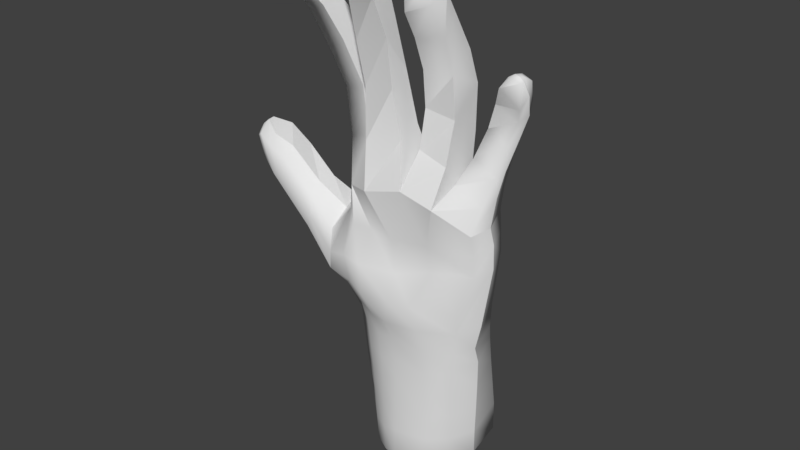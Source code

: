# Source: severedhand.blend  (saved by Blender 2.93.20; exported with 4.5.12 LTS)
import bpy
from mathutils import Matrix  # noqa: F401  (used for matrix-valued properties, if any)

bpy.ops.wm.read_factory_settings(use_empty=True)
scene = bpy.context.scene
scene.name = 'Scene'

# ---- collections
col_collection_1 = bpy.data.collections.new('Collection 1'); scene.collection.children.link(col_collection_1)

# ---- materials (node trees are filled in below, after node groups)
mat_material__handtestmao = bpy.data.materials.new('Material__handtestmao')
mat_material__handtestmao.alpha_threshold = 0.0
mat_material__handtestmao.use_transparent_shadow = False
mat_material__handtestmao.specular_color = (0.0, 0.0, 0.0)
mat_material__handtestmao.roughness = 0.5

# ---- material node trees

# ---- world
world_world = bpy.data.worlds.new('World'); scene.world = world_world
world_world.color = (0.05088, 0.05088, 0.05088)
world_world.use_sun_shadow = False
world_world.sun_shadow_jitter_overblur = 0.0
world_world.cycles.sampling_method = 'MANUAL'

# ---- meshes
me_severedhand_ms3d_m = bpy.data.meshes.new('severedhand.ms3d.m')
me_severedhand_ms3d_m.from_pydata([(0.02807, 0.7622, 1.136), (0.02807, 2.751, 1.534), (-0.2352, 0.7657, 1.113), (-0.2352, 2.756, 1.503), (0.03005, 1.093, 1.194), (0.03236, 1.424, 1.252), (0.03063, 1.757, 1.325), (0.02805, 2.088, 1.401), (0.02419, 2.417, 1.481), (-0.237, 2.422, 1.447), (-0.2397, 2.09, 1.395), (-0.2366, 1.761, 1.315), (-0.2315, 1.428, 1.224), (-0.2302, 1.094, 1.152), (-0.7243, 2.862, 0.8631), (-0.7157, 2.508, 0.7876), (-0.7326, 2.15, 0.7534), (-0.7678, 1.799, 0.7265), (-0.811, 1.456, 0.7071), (-0.8675, 1.211, 0.6941), (-0.737, 1.138, 0.9851), (-0.5131, 1.123, 1.1), (-0.5177, 1.449, 1.167), (-0.713, 1.46, 1.012), (-0.505, 1.775, 1.229), (-0.6894, 1.787, 1.057), (-0.4928, 2.101, 1.287), (-0.6698, 2.119, 1.103), (-0.4915, 2.431, 1.338), (-0.6624, 2.455, 1.147), (-0.4762, 2.765, 1.379), (-0.6615, 2.79, 1.206), (-0.05847, 2.954, 0.1313), (-0.05593, 2.582, 0.1261), (-0.04943, 2.208, 0.1282), (-0.04486, 1.832, 0.1279), (-0.04212, 1.57, 0.126), (-0.07402, 1.28, 0.1054), (-0.5196, 1.284, 0.1962), (-0.7897, 1.282, 0.3994), (-0.7304, 1.579, 0.3852), (-0.481, 1.577, 0.2026), (-0.6997, 1.914, 0.4012), (-0.4564, 1.918, 0.2182), (-0.6684, 2.253, 0.426), (-0.4415, 2.268, 0.2312), (-0.6491, 2.597, 0.4549), (-0.4339, 2.62, 0.2449), (-0.6433, 2.94, 0.5141), (-0.4317, 2.97, 0.2768), (0.6968, 2.869, 0.6981), (0.731, 2.52, 0.6502), (0.7559, 2.174, 0.6266), (0.7755, 1.831, 0.6056), (0.7878, 1.493, 0.587), (0.8093, 1.255, 0.4888), (0.6737, 1.289, 0.2635), (0.3082, 1.354, 0.1455), (0.3513, 1.632, 0.1631), (0.6447, 1.546, 0.2765), (0.3461, 1.869, 0.1683), (0.6208, 1.873, 0.3078), (0.3363, 2.22, 0.1758), (0.5961, 2.209, 0.3338), (0.324, 2.57, 0.1822), (0.5711, 2.55, 0.3564), (0.3147, 2.921, 0.1976), (0.5436, 2.894, 0.3942), (0.3793, 2.804, 1.424), (0.3995, 2.382, 1.364), (0.4678, 2.034, 1.261), (0.4408, 1.658, 1.206), (0.418, 1.342, 1.15), (0.3885, 1.022, 1.094), (0.6964, 1.212, 0.9255), (0.6564, 1.424, 0.9958), (0.6621, 1.755, 1.031), (0.6663, 2.088, 1.076), (0.6669, 2.417, 1.125), (0.6128, 2.858, 1.207), (0.02535, 2.818, 1.499), (-0.2152, 2.869, 1.475), (-0.6547, 3.03, 0.8998), (-0.43, 2.938, 1.369), (-0.6023, 2.937, 1.207), (-0.04778, 3.144, 0.2445), (-0.5935, 3.02, 0.56), (-0.3832, 3.179, 0.382), (0.6448, 2.942, 0.7268), (0.2902, 3.055, 0.2854), (0.4995, 3.034, 0.4658), (0.3508, 2.891, 1.4), (0.569, 2.897, 1.192), (0.04891, 2.988, 1.188), (-0.08169, 3.108, 1.21), (-0.3948, 3.178, 0.9142), (-0.3068, 3.174, 1.236), (-0.4326, 3.163, 1.141), (-0.04859, 3.232, 0.5202), (-0.3864, 3.127, 0.7468), (-0.3043, 3.22, 0.6285), (0.3537, 3.017, 0.8109), (0.1757, 3.185, 0.5127), (0.3164, 3.154, 0.6207), (0.228, 3.051, 1.214), (0.3, 3.032, 0.9927), (-0.4135, 3.458, 0.9916), (-0.2986, 3.471, 1.222), (-0.3982, 3.451, 1.16), (-0.0865, 3.485, 0.5974), (-0.3591, 3.571, 0.7752), (-0.2959, 3.531, 0.6434), (0.04069, 3.283, 0.9479), (-0.09092, 3.278, 0.9689), (-0.02196, 3.362, 0.7983), (0.08094, 3.357, 0.8023), (0.1424, 3.303, 1.148), (0.2988, 3.326, 0.8969), (0.1961, 3.342, 0.6429), (0.2736, 3.331, 0.7233), (0.2177, 3.187, 1.12), (0.2693, 3.307, 1.007), (0.1223, 3.381, 0.9402), (0.137, 3.388, 0.8131), (0.1905, 3.374, 1.031), (0.2484, 3.363, 0.9245), (0.2131, 3.403, 0.8441), (0.2402, 3.379, 0.8643), (0.2216, 3.346, 1.026), (0.2373, 3.359, 0.969), (0.1835, 3.409, 0.9529), (0.1896, 3.415, 0.9059), (0.2163, 3.387, 0.9424), (-0.2168, 3.419, 0.9348), (-0.2438, 3.454, 0.8533), (-0.134, 3.461, 1.173), (-0.115, 3.561, 1.022), (-0.244, 3.541, 1.014), (0.02402, 2.969, 1.339), (0.2843, 2.989, 1.306), (0.4284, 2.984, 1.093), (0.4766, 3.048, 0.7751), (0.42, 3.056, 0.5371), (0.2228, 3.158, 0.4068), (-0.05227, 3.209, 0.3869), (-0.3448, 3.209, 0.5069), (-0.4921, 3.11, 0.658), (-0.5275, 3.158, 0.91), (-0.5195, 3.09, 1.173), (-0.3658, 3.028, 1.304), (-0.1511, 3.006, 1.341), (-0.3767, 3.53, 1.043), (-0.2967, 3.517, 1.189), (-0.3606, 3.493, 1.146), (-0.1858, 3.503, 1.156), (-0.1701, 3.558, 1.052), (-0.255, 3.539, 1.045), (-0.2771, 3.536, 1.108), (-0.233, 3.609, 0.6845), (-0.2562, 3.641, 0.7445), (-0.1479, 3.548, 0.6657), (-0.2836, 3.629, 0.8141), (-0.09921, 3.601, 0.8534), (-0.2228, 3.664, 0.7632), (-0.1509, 3.613, 0.7888), (-0.1948, 3.632, 0.7269), (-1.068, 0.3584, 0.8823), (-0.7533, 0.1948, 0.9586), (-0.6088, 0.758, 1.026), (-0.8423, 0.7585, 0.9352), (-1.124, 0.06248, 0.7538), (-0.9287, -0.3077, 0.8092), (-1.045, 0.07328, 0.4499), (-1.082, 0.2745, 0.2386), (-0.863, -0.3063, 0.3451), (-1.02, 0.5078, 0.133), (-0.7191, 0.4081, 0.0253), (-1.043, 0.7418, 0.1489), (-0.6242, 0.699, 0.01236), (-0.9182, 0.9492, 0.2954), (-0.5795, 1.022, 0.1599), (-1.037, 0.8824, 0.6233), (-2.216, -0.6852, 0.5321), (-2.231, -0.6555, 0.5143), (-2.206, -0.7443, 0.4743), (-2.183, -0.7479, 0.3754), (-2.172, -0.6184, 0.2261), (-2.21, -0.5934, 0.2398), (-2.265, -0.5645, 0.2682), (-2.297, -0.6099, 0.3592), (-2.271, -0.5959, 0.4266), (-1.978, -0.1049, 0.4052), (-1.524, 0.4397, 0.4803), (-1.378, 0.4295, 0.3167), (-1.984, -0.07552, 0.2947), (-1.907, -0.1412, 0.5471), (-1.523, 0.2871, 0.6667), (-1.501, 0.383, 0.26), (-1.982, -0.1507, 0.2205), (-1.407, 0.2166, 0.2118), (-1.901, -0.2412, 0.188), (-1.448, 0.001245, 0.3063), (-1.829, -0.3971, 0.2376), (-1.461, -0.1376, 0.4458), (-1.791, -0.517, 0.3682), (-1.439, -0.1344, 0.6706), (-1.784, -0.4622, 0.6496), (-1.862, -0.2919, 0.6551), (-1.469, 0.0969, 0.7534), (0.8647, 0.961, 0.5136), (0.3683, 0.742, 1.064), (0.716, 0.9271, 0.9155), (-0.07197, 0.765, 0.004882), (-0.1398, 1.092, 0.06993), (0.2083, 0.7483, 0.05637), (0.268, 1.066, 0.105), (0.7488, 0.7112, 0.2013), (0.7018, 1.013, 0.275), (-2.251, -0.6847, 0.3564), (0.8821, 0.1205, 0.8009), (0.8716, -0.3928, 0.7708), (0.4334, -0.5169, 0.8204), (0.4016, 0.1535, 0.9964), (-0.06414, 0.1946, 1.047), (-0.07046, -0.5858, 0.8162), (-0.5568, -0.5376, 0.844), (-0.395, 0.1567, 1.018), (0.9899, 0.1984, 0.5176), (0.9554, -0.2968, 0.4815), (-2.14, -0.3427, 0.327), (-2.123, -0.3664, 0.2119), (-2.055, -0.4241, 0.1868), (-2.001, -0.5146, 0.1999), (-1.988, -0.6463, 0.2824), (-2.025, -0.6745, 0.6011), (-2.122, -0.3503, 0.4123), (-2.065, -0.3983, 0.524), (-2.055, -0.4877, 0.6172), (-0.01897, -0.5328, 0.1731), (-0.03406, 0.445, 0.1079), (0.4314, -0.4604, 0.1375), (0.369, 0.3357, 0.2238), (0.8914, -0.2731, 0.2221), (0.8905, 0.2428, 0.2913), (-0.8799, -0.1656, 0.8461), (-1.056, -0.06758, 0.7733), (0.419, -0.169, 0.9026), (-0.0679, -0.2196, 0.9291), (-0.4869, -0.2362, 0.9088), (0.9828, -0.09391, 0.5157), (0.9001, -0.01354, 0.2769), (0.8785, -0.134, 0.7885), (-0.1502, 0.08384, 0.1784), (0.3297, 0.01959, 0.2089), (-0.695, 0.06508, 0.1772), (-0.9436, -0.07057, 0.5688), (-0.8907, -0.00745, 0.3568), (-0.2633, 1.623, 0.1383), (-0.2526, 1.924, 0.1457), (-0.2475, 2.282, 0.1525), (-0.247, 2.642, 0.1571), (-0.2466, 2.989, 0.1833), (-0.2978, 1.32, 0.1323), (-0.2164, 3.173, 0.3027), (-0.1778, 3.241, 0.5587), (-0.1932, 3.53, 0.5954), (-0.1964, 3.182, 0.4722), (-0.1913, 3.587, 0.6645), (-0.4082, 0.7955, -0.02673), (-0.36, 1.086, 0.1014), (-0.4998, -0.4009, 0.1498), (-0.488, 0.4331, 0.01013), (-0.4631, 0.06533, 0.2121), (-0.416, -2.867, 0.3937), (-0.7166, -2.792, 0.4014), (-1.639, -2.357, 0.5199), (-1.345, -2.471, 0.6042), (0.4029, -2.431, 0.5561), (0.04168, -2.467, 0.539), (1.203, -1.69, 0.7554), (0.9228, -1.72, 0.696), (-1.148, -2.017, 0.858), (-0.9507, -1.544, 0.9871), (-0.7537, -1.051, 0.9854), (-1.094, -0.8355, 0.8523), (-1.284, -1.365, 0.8806), (-1.462, -1.875, 0.7965), (-0.3391, -2.301, 0.4919), (-0.2589, -1.72, 0.5819), (-0.1751, -1.122, 0.6658), (-0.563, -1.048, 0.6762), (-0.6163, -1.649, 0.5966), (-0.6661, -2.219, 0.4907), (0.4075, -2.043, 0.7835), (0.4131, -1.645, 0.9246), (0.4222, -1.126, 0.9012), (0.02404, -1.231, 0.9441), (0.01048, -1.681, 0.8977), (0.02792, -2.073, 0.7481), (0.2203, -2.465, 0.5882), (0.1986, -1.228, 0.9746), (0.2164, -2.081, 0.8064), (0.1805, -0.6313, 0.8935), (0.2104, -1.695, 0.9553), (-1.537, -2.183, 0.4622), (-1.263, -2.276, 0.3958), (-1.374, -1.768, 0.5776), (-1.198, -1.307, 0.6671), (-1.021, -0.7924, 0.5522), (-0.7001, -0.9264, 0.4646), (-0.8969, -1.404, 0.6033), (-1.109, -1.9, 0.5269), (-0.9702, -0.9549, 1.024), (-1.326, -1.939, 0.879), (-0.7562, -0.4439, 0.8863), (-1.473, -2.416, 0.6281), (-1.16, -1.451, 1.027), (-0.4408, -1.688, 0.6294), (-0.5599, -2.83, 0.4068), (-0.324, -0.5669, 0.8488), (-0.377, -1.099, 0.7369), (-0.5044, -2.259, 0.531), (0.639, -0.4643, 0.8197), (1.042, -1.707, 0.7911), (1.121, -1.365, 0.7545), (1.018, -1.038, 0.7425), (0.9392, -0.7078, 0.728), (0.57, -0.7995, 0.7057), (0.6806, -1.116, 0.7455), (0.7959, -1.421, 0.7478), (0.7413, -0.7731, 0.8047), (0.8372, -1.088, 0.8185), (0.9305, -1.4, 0.839), (-0.3479, -2.587, 0.1478), (-0.7442, -2.547, 0.2131), (-0.6745, -2.044, 0.2578), (-0.6283, -1.527, 0.3382), (-0.561, -0.949, 0.2589), (-0.1568, -1.029, 0.3686), (-0.2376, -1.593, 0.3126), (-0.2796, -2.139, 0.2788), (0.03092, -2.192, 0.3485), (0.4072, -2.254, 0.3565), (0.04657, -1.826, 0.4723), (0.04789, -1.397, 0.5137), (0.03076, -0.9424, 0.4445), (0.4268, -0.8645, 0.3833), (0.4207, -1.343, 0.5308), (0.4137, -1.829, 0.4946), (0.8876, -1.623, 0.5707), (1.167, -1.496, 0.5819), (0.7993, -1.339, 0.5893), (0.7187, -1.034, 0.4694), (0.5793, -0.7229, 0.3382), (0.9413, -0.5706, 0.3362), (0.9929, -0.871, 0.4845), (1.066, -1.233, 0.5381), (0.9831, -0.626, 0.5318), (1.14, -1.28, 0.6506), (1.038, -0.9196, 0.5823), (1.235, -1.563, 0.666), (1.284, -1.954, 0.6022), (1.029, -1.945, 0.5703), (1.157, -1.997, 0.6162), (0.9923, -1.847, 0.4674), (1.213, -1.657, 0.5132), (1.303, -1.816, 0.5406), (1.248, -1.997, 0.5334), (1.148, -2.018, 0.5065), (1.193, -2.015, 0.54), (1.14, -1.995, 0.4535), (1.246, -1.956, 0.4536), (1.264, -1.961, 0.4951), (1.213, -2.007, 0.4915), (0.4055, -2.715, 0.3812), (0.0495, -2.71, 0.3634), (0.2081, -2.762, 0.3688), (0.04062, -2.487, 0.1781), (0.368, -2.616, 0.1414), (0.305, -2.853, 0.2203), (0.09789, -2.816, 0.253), (0.2022, -2.86, 0.2491), (0.09255, -2.711, 0.1051), (0.3068, -2.769, 0.09655), (0.2528, -2.865, 0.1783), (0.1467, -2.847, 0.1944), (0.2003, -2.866, 0.1951), (0.1438, -2.808, 0.109), (0.2535, -2.827, 0.112), (0.1989, -2.855, 0.1496), (-0.4862, -3.132, 0.2127), (-0.7029, -3.113, 0.1996), (-0.5931, -3.149, 0.1994), (-0.4497, -3.035, -0.01249), (-0.7226, -2.916, 0.07705), (-0.5418, -3.17, 0.1386), (-0.6504, -3.152, 0.1364), (-0.595, -3.169, 0.1372), (-0.5246, -3.137, 0.01772), (-0.6624, -3.131, 0.03606), (-0.5955, -3.165, 0.08644), (-1.679, -2.573, 0.3421), (-1.462, -2.668, 0.3977), (-1.65, -2.6, 0.1896), (-1.444, -2.605, 0.1855), (-1.571, -2.659, 0.3864), (-1.624, -2.647, 0.2802), (-1.539, -2.679, 0.305), (-1.608, -2.643, 0.2324), (-1.533, -2.657, 0.2214), (-1.58, -2.672, 0.3038), (-1.578, -2.663, 0.2654), (-0.7243, 2.862, 0.8631), (-0.7157, 2.508, 0.7876), (-0.7326, 2.15, 0.7534), (-0.7678, 1.799, 0.7265), (-0.811, 1.456, 0.7071), (-0.8675, 1.211, 0.6941), (0.6968, 2.869, 0.6981), (0.731, 2.52, 0.6502), (0.7559, 2.174, 0.6266), (0.7755, 1.831, 0.6056), (0.7878, 1.493, 0.587), (0.8093, 1.255, 0.4888), (0.02535, 2.818, 1.499), (-0.2152, 2.869, 1.475), (-0.6547, 3.03, 0.8998), (-0.6547, 3.03, 0.8998), (-0.43, 2.938, 1.369), (-0.6023, 2.937, 1.207), (-0.04778, 3.144, 0.2445), (-0.5935, 3.02, 0.56), (-0.3832, 3.179, 0.382), (0.6448, 2.942, 0.7268), (0.6448, 2.942, 0.7268), (0.2902, 3.055, 0.2854), (0.4995, 3.034, 0.4658), (0.3508, 2.891, 1.4), (0.569, 2.897, 1.192), (0.04891, 2.988, 1.188), (0.04891, 2.988, 1.188), (0.04891, 2.988, 1.188), (0.04891, 2.988, 1.188), (0.04891, 2.988, 1.188), (-0.08169, 3.108, 1.21), (-0.3948, 3.178, 0.9142), (-0.3948, 3.178, 0.9142), (-0.3948, 3.178, 0.9142), (-0.3068, 3.174, 1.236), (-0.4326, 3.163, 1.141), (-0.04859, 3.232, 0.5202), (-0.04859, 3.232, 0.5202), (-0.04859, 3.232, 0.5202), (-0.3864, 3.127, 0.7468), (-0.3864, 3.127, 0.7468), (-0.3864, 3.127, 0.7468), (-0.3864, 3.127, 0.7468), (-0.3043, 3.22, 0.6285), (-0.3043, 3.22, 0.6285), (-0.3043, 3.22, 0.6285), (-0.3043, 3.22, 0.6285), (0.3537, 3.017, 0.8109), (0.3537, 3.017, 0.8109), (0.3537, 3.017, 0.8109), (0.1757, 3.185, 0.5127), (0.1757, 3.185, 0.5127), (0.1757, 3.185, 0.5127), (0.1757, 3.185, 0.5127), (0.3164, 3.154, 0.6207), (0.3164, 3.154, 0.6207), (0.3164, 3.154, 0.6207), (0.228, 3.051, 1.214), (0.228, 3.051, 1.214), (0.228, 3.051, 1.214), (0.228, 3.051, 1.214), (0.3, 3.032, 0.9927), (-0.3591, 3.571, 0.7752), (-0.3591, 3.571, 0.7752), (-0.2959, 3.531, 0.6434), (0.04069, 3.283, 0.9479), (0.04069, 3.283, 0.9479), (0.04069, 3.283, 0.9479), (-0.09092, 3.278, 0.9689), (-0.09092, 3.278, 0.9689), (-0.09092, 3.278, 0.9689), (-0.02196, 3.362, 0.7983), (-0.02196, 3.362, 0.7983), (-0.02196, 3.362, 0.7983), (0.08094, 3.357, 0.8023), (0.08094, 3.357, 0.8023), (0.1424, 3.303, 1.148), (0.1424, 3.303, 1.148), (0.1424, 3.303, 1.148), (0.1424, 3.303, 1.148), (0.1961, 3.342, 0.6429), (0.1961, 3.342, 0.6429), (0.137, 3.388, 0.8131), (0.1896, 3.415, 0.9059), (-0.2168, 3.419, 0.9348), (-0.2168, 3.419, 0.9348), (-0.2168, 3.419, 0.9348), (-0.2168, 3.419, 0.9348), (-0.2168, 3.419, 0.9348), (-0.2438, 3.454, 0.8533), (-0.2438, 3.454, 0.8533), (-0.2438, 3.454, 0.8533), (-0.2438, 3.454, 0.8533), (-0.115, 3.561, 1.022), (-0.115, 3.561, 1.022), (-0.115, 3.561, 1.022), (-0.115, 3.561, 1.022), (-0.1701, 3.558, 1.052), (-0.233, 3.609, 0.6845), (-0.233, 3.609, 0.6845), (-0.233, 3.609, 0.6845), (-0.233, 3.609, 0.6845), (-0.2836, 3.629, 0.8141), (-0.2836, 3.629, 0.8141), (-0.09921, 3.601, 0.8534), (-0.09921, 3.601, 0.8534), (-0.09921, 3.601, 0.8534), (-0.2228, 3.664, 0.7632), (-0.2228, 3.664, 0.7632), (-1.068, 0.3584, 0.8823), (-0.8423, 0.7585, 0.9352), (-1.124, 0.06248, 0.7538), (-1.124, 0.06248, 0.7538), (-1.124, 0.06248, 0.7538), (-1.124, 0.06248, 0.7538), (-0.9287, -0.3077, 0.8092), (-0.9287, -0.3077, 0.8092), (-0.9287, -0.3077, 0.8092), (-0.9287, -0.3077, 0.8092), (-0.9287, -0.3077, 0.8092), (-1.045, 0.07328, 0.4499), (-1.045, 0.07328, 0.4499), (-1.045, 0.07328, 0.4499), (-1.045, 0.07328, 0.4499), (-1.045, 0.07328, 0.4499), (-1.082, 0.2745, 0.2386), (-0.863, -0.3063, 0.3451), (-0.863, -0.3063, 0.3451), (-0.863, -0.3063, 0.3451), (-1.02, 0.5078, 0.133), (-1.043, 0.7418, 0.1489), (-0.9182, 0.9492, 0.2954), (-0.9182, 0.9492, 0.2954), (-0.9182, 0.9492, 0.2954), (-0.9182, 0.9492, 0.2954), (-1.037, 0.8824, 0.6233), (-1.037, 0.8824, 0.6233), (-2.206, -0.7443, 0.4743), (-2.206, -0.7443, 0.4743), (-2.183, -0.7479, 0.3754), (-2.297, -0.6099, 0.3592), (-1.378, 0.4295, 0.3167), (-1.378, 0.4295, 0.3167), (-1.378, 0.4295, 0.3167), (-1.984, -0.07552, 0.2947), (-1.501, 0.383, 0.26), (-1.501, 0.383, 0.26), (-1.982, -0.1507, 0.2205), (-1.982, -0.1507, 0.2205), (-1.461, -0.1376, 0.4458), (-1.791, -0.517, 0.3682), (-1.439, -0.1344, 0.6706), (-1.439, -0.1344, 0.6706), (-1.784, -0.4622, 0.6496), (-1.784, -0.4622, 0.6496), (0.8647, 0.961, 0.5136), (-2.251, -0.6847, 0.3564), (0.8716, -0.3928, 0.7708), (0.4334, -0.5169, 0.8204), (0.4334, -0.5169, 0.8204), (0.4334, -0.5169, 0.8204), (0.4334, -0.5169, 0.8204), (0.4334, -0.5169, 0.8204), (0.4334, -0.5169, 0.8204), (-0.07046, -0.5858, 0.8162), (-0.07046, -0.5858, 0.8162), (-0.07046, -0.5858, 0.8162), (-0.07046, -0.5858, 0.8162), (-0.07046, -0.5858, 0.8162), (-0.5568, -0.5376, 0.844), (-0.5568, -0.5376, 0.844), (-0.5568, -0.5376, 0.844), (-0.5568, -0.5376, 0.844), (-0.5568, -0.5376, 0.844), (-0.5568, -0.5376, 0.844), (0.9899, 0.1984, 0.5176), (0.9554, -0.2968, 0.4815), (0.9554, -0.2968, 0.4815), (0.9554, -0.2968, 0.4815), (-2.14, -0.3427, 0.327), (-1.988, -0.6463, 0.2824), (-2.025, -0.6745, 0.6011), (-2.025, -0.6745, 0.6011), (-2.025, -0.6745, 0.6011), (-2.025, -0.6745, 0.6011), (-0.01897, -0.5328, 0.1731), (-0.01897, -0.5328, 0.1731), (-0.01897, -0.5328, 0.1731), (-0.01897, -0.5328, 0.1731), (0.4314, -0.4604, 0.1375), (0.4314, -0.4604, 0.1375), (0.4314, -0.4604, 0.1375), (0.4314, -0.4604, 0.1375), (0.4314, -0.4604, 0.1375), (0.4314, -0.4604, 0.1375), (0.8914, -0.2731, 0.2221), (-1.056, -0.06758, 0.7733), (-1.056, -0.06758, 0.7733), (0.9828, -0.09391, 0.5157), (-0.9436, -0.07057, 0.5688), (-0.2164, 3.173, 0.3027), (-0.1778, 3.241, 0.5587), (-0.4998, -0.4009, 0.1498), (-0.4998, -0.4009, 0.1498), (-0.4998, -0.4009, 0.1498), (-0.4998, -0.4009, 0.1498), (-0.4998, -0.4009, 0.1498), (-0.4998, -0.4009, 0.1498), (-0.416, -2.867, 0.3937), (-0.7166, -2.792, 0.4014), (-1.639, -2.357, 0.5199), (-1.345, -2.471, 0.6042), (0.4029, -2.431, 0.5561), (0.04168, -2.467, 0.539), (0.9228, -1.72, 0.696), (-1.148, -2.017, 0.858), (-0.9507, -1.544, 0.9871), (-0.7537, -1.051, 0.9854), (-1.094, -0.8355, 0.8523), (-1.284, -1.365, 0.8806), (-1.462, -1.875, 0.7965), (-0.3391, -2.301, 0.4919), (-0.2589, -1.72, 0.5819), (-0.1751, -1.122, 0.6658), (-0.563, -1.048, 0.6762), (-0.6163, -1.649, 0.5966), (-0.6661, -2.219, 0.4907), (0.4075, -2.043, 0.7835), (0.4131, -1.645, 0.9246), (0.4222, -1.126, 0.9012), (0.02404, -1.231, 0.9441), (0.01048, -1.681, 0.8977), (0.02792, -2.073, 0.7481), (0.1805, -0.6313, 0.8935), (-1.263, -2.276, 0.3958), (-0.7001, -0.9264, 0.4646), (-0.8969, -1.404, 0.6033), (-1.109, -1.9, 0.5269), (-0.7562, -0.4439, 0.8863), (-0.324, -0.5669, 0.8488), (0.639, -0.4643, 0.8197), (0.57, -0.7995, 0.7057), (0.57, -0.7995, 0.7057), (0.6806, -1.116, 0.7455), (0.7959, -1.421, 0.7478), (-0.3479, -2.587, 0.1478), (-0.3479, -2.587, 0.1478), (-0.3479, -2.587, 0.1478), (-0.7442, -2.547, 0.2131), (-0.7442, -2.547, 0.2131), (-0.6745, -2.044, 0.2578), (-0.6745, -2.044, 0.2578), (-0.6745, -2.044, 0.2578), (-0.6283, -1.527, 0.3382), (-0.561, -0.949, 0.2589), (-0.561, -0.949, 0.2589), (-0.561, -0.949, 0.2589), (-0.1568, -1.029, 0.3686), (-0.1568, -1.029, 0.3686), (-0.2376, -1.593, 0.3126), (-0.2376, -1.593, 0.3126), (-0.2796, -2.139, 0.2788), (-0.2796, -2.139, 0.2788), (-0.2796, -2.139, 0.2788), (0.03092, -2.192, 0.3485), (0.04657, -1.826, 0.4723), (0.04789, -1.397, 0.5137), (0.04789, -1.397, 0.5137), (0.03076, -0.9424, 0.4445), (0.03076, -0.9424, 0.4445), (0.4268, -0.8645, 0.3833), (0.4268, -0.8645, 0.3833), (0.4207, -1.343, 0.5308), (0.4207, -1.343, 0.5308), (0.8876, -1.623, 0.5707), (0.8876, -1.623, 0.5707), (0.8876, -1.623, 0.5707), (0.7993, -1.339, 0.5893), (0.7993, -1.339, 0.5893), (0.5793, -0.7229, 0.3382), (0.5793, -0.7229, 0.3382), (0.9831, -0.626, 0.5318), (1.14, -1.28, 0.6506), (1.038, -0.9196, 0.5823), (1.235, -1.563, 0.666), (1.029, -1.945, 0.5703), (0.9923, -1.847, 0.4674), (0.9923, -1.847, 0.4674), (1.303, -1.816, 0.5406), (1.148, -2.018, 0.5065), (1.264, -1.961, 0.4951), (1.213, -2.007, 0.4915), (0.4055, -2.715, 0.3812), (0.4055, -2.715, 0.3812), (0.4055, -2.715, 0.3812), (0.0495, -2.71, 0.3634), (0.04062, -2.487, 0.1781), (0.04062, -2.487, 0.1781), (0.04062, -2.487, 0.1781), (0.305, -2.853, 0.2203), (0.09789, -2.816, 0.253), (0.09255, -2.711, 0.1051), (0.09255, -2.711, 0.1051), (0.2528, -2.865, 0.1783), (0.1467, -2.847, 0.1944), (0.1989, -2.855, 0.1496), (-0.4862, -3.132, 0.2127), (-0.7029, -3.113, 0.1996), (-0.4497, -3.035, -0.01249), (-0.5418, -3.17, 0.1386), (-0.6504, -3.152, 0.1364), (-0.5246, -3.137, 0.01772), (-0.5246, -3.137, 0.01772), (-0.5955, -3.165, 0.08644), (-1.679, -2.573, 0.3421), (-1.462, -2.668, 0.3977), (-1.65, -2.6, 0.1896), (-1.65, -2.6, 0.1896), (-1.444, -2.605, 0.1855), (-1.444, -2.605, 0.1855), (-1.624, -2.647, 0.2802), (-1.539, -2.679, 0.305), (-1.578, -2.663, 0.2654)], [], [(8, 1, 3), (3, 9, 8), (0, 4, 13), (13, 2, 0), (4, 5, 12), (12, 13, 4), (5, 6, 11), (11, 12, 5), (6, 7, 10), (10, 11, 6), (7, 8, 9), (9, 10, 7), (20, 23, 416), (416, 417, 20), (23, 25, 415), (415, 416, 23), (25, 27, 414), (414, 415, 25), (27, 29, 413), (413, 414, 27), (29, 31, 14), (14, 413, 29), (13, 12, 22), (22, 21, 13), (21, 22, 23), (23, 20, 21), (12, 11, 24), (24, 22, 12), (22, 24, 25), (25, 23, 22), (11, 10, 26), (26, 24, 11), (24, 26, 27), (27, 25, 24), (10, 9, 28), (28, 26, 10), (26, 28, 29), (29, 27, 26), (9, 3, 30), (30, 28, 9), (28, 30, 31), (31, 29, 28), (262, 257, 36), (36, 37, 262), (257, 258, 35), (35, 36, 257), (258, 259, 34), (34, 35, 258), (259, 260, 33), (33, 34, 259), (260, 261, 32), (32, 33, 260), (19, 18, 40), (40, 39, 19), (39, 40, 41), (41, 38, 39), (18, 17, 42), (42, 40, 18), (40, 42, 43), (43, 41, 40), (17, 16, 44), (44, 42, 17), (42, 44, 45), (45, 43, 42), (16, 15, 46), (46, 44, 16), (44, 46, 47), (47, 45, 44), (15, 412, 48), (48, 46, 15), (46, 48, 49), (49, 47, 46), (56, 59, 422), (422, 55, 56), (59, 61, 421), (421, 422, 59), (61, 63, 420), (420, 421, 61), (63, 65, 419), (419, 420, 63), (65, 67, 50), (50, 419, 65), (37, 36, 58), (58, 57, 37), (57, 58, 59), (59, 56, 57), (36, 35, 60), (60, 58, 36), (58, 60, 61), (61, 59, 58), (35, 34, 62), (62, 60, 35), (60, 62, 63), (63, 61, 60), (34, 33, 64), (64, 62, 34), (62, 64, 65), (65, 63, 62), (33, 32, 66), (66, 64, 33), (64, 66, 67), (67, 65, 64), (74, 75, 72), (72, 73, 74), (75, 76, 71), (71, 72, 75), (76, 77, 70), (70, 71, 76), (77, 78, 69), (69, 70, 77), (78, 79, 68), (68, 69, 78), (423, 54, 75), (75, 74, 423), (54, 53, 76), (76, 75, 54), (53, 52, 77), (77, 76, 53), (52, 51, 78), (78, 77, 52), (51, 418, 79), (79, 78, 51), (1, 8, 69), (69, 68, 1), (8, 7, 70), (70, 69, 8), (7, 6, 71), (71, 70, 7), (6, 5, 72), (72, 71, 6), (5, 4, 73), (73, 72, 5), (1, 68, 437), (437, 424, 1), (79, 418, 434), (434, 438, 79), (68, 79, 438), (438, 437, 68), (67, 66, 435), (435, 436, 67), (66, 32, 430), (430, 435, 66), (50, 67, 436), (436, 433, 50), (49, 48, 431), (431, 432, 49), (48, 412, 427), (427, 431, 48), (261, 49, 432), (432, 614, 261), (31, 30, 428), (428, 429, 31), (30, 3, 425), (425, 428, 30), (14, 31, 429), (429, 426, 14), (3, 1, 424), (424, 425, 3), (138, 139, 473), (474, 443, 138), (140, 141, 463), (462, 475, 140), (139, 140, 475), (475, 473, 139), (142, 143, 467), (466, 470, 142), (143, 144, 451), (451, 466, 143), (141, 142, 470), (469, 462, 141), (145, 146, 454), (454, 459, 145), (146, 147, 445), (447, 456, 146), (266, 145, 460), (459, 615, 266), (148, 149, 448), (448, 449, 148), (149, 150, 444), (444, 448, 149), (147, 148, 449), (449, 445, 147), (150, 138, 442), (441, 444, 150), (97, 96, 107), (107, 108, 97), (95, 97, 108), (108, 106, 446), (458, 455, 110), (110, 478, 457), (264, 100, 111), (111, 265, 264), (466, 451, 487), (487, 489, 466), (444, 441, 481), (480, 484, 444), (484, 480, 489), (489, 486, 484), (488, 479, 122), (122, 496, 488), (479, 440, 493), (492, 122, 112), (465, 115, 123), (123, 495, 464), (439, 472, 120), (120, 491, 93), (105, 101, 117), (117, 121, 105), (471, 105, 121), (121, 120, 104), (468, 102, 494), (494, 119, 103), (461, 103, 119), (119, 117, 101), (496, 122, 130), (130, 497, 496), (122, 491, 124), (124, 130, 122), (118, 123, 131), (131, 126, 118), (490, 120, 128), (128, 124, 116), (121, 117, 125), (125, 129, 121), (120, 121, 129), (129, 128, 120), (119, 118, 126), (126, 127, 119), (117, 119, 127), (127, 125, 117), (497, 130, 132), (127, 126, 131), (131, 132, 127), (552, 182, 183), (183, 570, 552), (129, 125, 132), (128, 129, 132), (125, 127, 132), (454, 445, 502), (501, 506, 454), (484, 486, 505), (504, 500, 483), (94, 135, 107), (107, 96, 94), (482, 510, 135), (135, 94, 482), (498, 137, 509), (508, 113, 499), (106, 137, 498), (133, 95, 106), (80, 91, 139), (139, 138, 80), (92, 88, 141), (141, 140, 92), (91, 92, 140), (140, 139, 91), (90, 89, 143), (143, 142, 90), (89, 85, 144), (144, 143, 89), (88, 90, 142), (142, 141, 88), (87, 86, 146), (146, 145, 87), (86, 82, 147), (147, 146, 86), (263, 87, 145), (145, 266, 263), (84, 83, 149), (149, 148, 84), (83, 81, 150), (150, 149, 83), (82, 84, 148), (148, 147, 82), (81, 80, 138), (138, 150, 81), (137, 106, 151), (151, 156, 137), (507, 137, 156), (156, 511, 507), (135, 136, 155), (155, 154, 135), (107, 135, 154), (154, 152, 107), (108, 107, 152), (152, 153, 108), (106, 108, 153), (153, 151, 106), (519, 109, 160), (160, 164, 519), (477, 161, 163), (163, 159, 477), (517, 520, 164), (164, 522, 161), (109, 519, 485), (485, 452, 109), (453, 503, 516), (516, 476, 99), (134, 114, 518), (162, 161, 134), (156, 151, 157), (511, 156, 157), (154, 155, 157), (152, 154, 157), (153, 152, 157), (151, 153, 157), (478, 110, 159), (159, 515, 478), (265, 111, 514), (512, 267, 265), (255, 538, 539), (539, 256, 255), (610, 528, 537), (536, 613, 610), (244, 611, 533), (168, 524, 166), (166, 167, 168), (21, 20, 524), (524, 168, 21), (160, 267, 513), (512, 165, 160), (158, 159, 165), (164, 160, 165), (159, 521, 165), (163, 164, 165), (256, 539, 543), (543, 176, 256), (256, 176, 254), (176, 543, 544), (544, 178, 176), (178, 544, 548), (548, 180, 178), (39, 38, 180), (180, 548, 39), (417, 550, 524), (524, 20, 417), (19, 39, 547), (547, 549, 19), (235, 593, 554), (554, 190, 235), (236, 235, 190), (190, 183, 236), (229, 230, 188), (188, 189, 229), (230, 231, 187), (187, 188, 230), (231, 232, 186), (186, 187, 231), (232, 594, 553), (553, 186, 232), (233, 595, 551), (551, 185, 233), (237, 236, 183), (183, 182, 237), (598, 237, 182), (182, 184, 597), (181, 546, 557), (557, 192, 181), (192, 557, 558), (558, 191, 192), (169, 181, 192), (192, 196, 169), (196, 192, 191), (191, 195, 196), (545, 177, 560), (559, 556, 179), (555, 559, 562), (198, 194, 193), (177, 175, 199), (199, 197, 177), (197, 199, 200), (200, 198, 197), (175, 173, 201), (201, 199, 175), (199, 201, 202), (202, 200, 199), (173, 535, 563), (563, 201, 173), (201, 563, 564), (564, 202, 201), (534, 527, 565), (566, 203, 172), (203, 566, 568), (567, 204, 203), (523, 169, 196), (196, 208, 523), (208, 196, 195), (195, 207, 208), (526, 523, 208), (208, 565, 526), (565, 208, 207), (207, 206, 205), (13, 21, 168), (168, 2, 13), (74, 73, 210), (210, 211, 74), (423, 74, 211), (211, 209, 423), (0, 210, 73), (73, 4, 0), (268, 269, 213), (213, 212, 268), (212, 213, 215), (215, 214, 212), (214, 215, 217), (217, 216, 214), (262, 269, 180), (180, 38, 262), (57, 215, 213), (213, 37, 57), (56, 217, 215), (215, 57, 56), (210, 222, 219), (219, 211, 210), (251, 571, 592), (592, 612, 251), (246, 577, 654), (0, 223, 222), (222, 210, 0), (2, 226, 223), (223, 0, 2), (167, 226, 2), (2, 168, 167), (248, 588, 653), (653, 247, 248), (244, 533, 314), (190, 554, 570), (183, 190, 570), (186, 553, 218), (218, 187, 186), (247, 653, 582), (581, 302, 247), (185, 184, 570), (188, 187, 218), (218, 189, 188), (217, 569, 227), (227, 216, 217), (55, 569, 217), (217, 56, 55), (211, 219, 589), (589, 209, 211), (191, 558, 593), (593, 235, 191), (195, 191, 235), (235, 236, 195), (194, 561, 230), (230, 229, 194), (198, 200, 231), (231, 230, 198), (200, 202, 232), (232, 231, 200), (202, 564, 594), (594, 232, 202), (204, 567, 596), (595, 233, 204), (207, 195, 236), (236, 237, 207), (206, 207, 237), (237, 234, 206), (620, 272, 252), (252, 602, 621), (602, 252, 253), (253, 608, 602), (607, 253, 250), (250, 609, 607), (591, 609, 250), (250, 249, 591), (271, 268, 212), (212, 239, 271), (214, 241, 239), (239, 212, 214), (216, 243, 241), (241, 214, 216), (216, 227, 243), (167, 166, 525), (170, 610, 167), (167, 610, 244), (226, 248, 247), (247, 223, 226), (167, 244, 248), (248, 226, 167), (223, 247, 246), (246, 222, 223), (219, 251, 612), (612, 589, 219), (222, 246, 251), (251, 219, 222), (249, 250, 243), (243, 227, 249), (252, 239, 241), (241, 253, 252), (253, 241, 243), (243, 250, 253), (272, 271, 239), (239, 252, 272), (541, 256, 254), (532, 245, 613), (531, 255, 256), (256, 541, 530), (38, 41, 257), (257, 262, 38), (41, 43, 258), (258, 257, 41), (43, 45, 259), (259, 258, 43), (45, 47, 260), (260, 259, 45), (47, 49, 261), (261, 260, 47), (32, 261, 614), (614, 430, 32), (144, 266, 615), (615, 451, 144), (450, 264, 265), (265, 109, 98), (85, 263, 266), (266, 144, 85), (109, 265, 267), (267, 160, 109), (178, 180, 269), (269, 268, 178), (37, 213, 269), (269, 262, 37), (542, 254, 272), (272, 620, 541), (176, 178, 268), (268, 271, 176), (254, 176, 271), (271, 272, 254), (321, 640, 274), (274, 318, 321), (313, 634, 275), (275, 315, 313), (301, 646, 278), (278, 299, 301), (332, 658, 280), (280, 323, 332), (652, 529, 632), (632, 312, 652), (312, 632, 633), (633, 316, 312), (316, 633, 634), (634, 313, 316), (319, 587, 638), (638, 320, 319), (320, 638, 639), (639, 317, 320), (317, 639, 640), (640, 321, 317), (647, 580, 644), (644, 300, 647), (300, 644, 645), (645, 303, 300), (303, 645, 646), (646, 301, 303), (576, 647, 300), (300, 643, 576), (643, 300, 303), (303, 642, 643), (246, 247, 302), (302, 575, 246), (642, 303, 301), (301, 641, 642), (641, 301, 299), (299, 277, 641), (306, 651, 305), (305, 304, 306), (540, 619, 649), (649, 308, 540), (308, 649, 650), (650, 307, 308), (307, 650, 651), (651, 306, 307), (586, 652, 312), (312, 631, 586), (629, 313, 315), (315, 276, 629), (631, 312, 316), (316, 630, 631), (630, 316, 313), (313, 629, 630), (248, 244, 314), (314, 585, 248), (635, 321, 318), (318, 273, 635), (579, 319, 320), (320, 637, 579), (637, 320, 317), (317, 636, 637), (636, 317, 321), (321, 635, 636), (324, 332, 323), (323, 279, 324), (251, 246, 654), (654, 571, 251), (322, 574, 656), (655, 330, 322), (330, 655, 657), (657, 331, 330), (331, 657, 658), (658, 332, 331), (220, 322, 330), (330, 326, 220), (326, 330, 331), (331, 325, 326), (325, 331, 332), (332, 324, 325), (625, 648, 311), (311, 281, 625), (282, 281, 311), (311, 310, 282), (283, 282, 310), (310, 309, 283), (584, 283, 309), (309, 618, 584), (624, 286, 306), (306, 304, 624), (286, 285, 307), (307, 306, 286), (285, 284, 308), (308, 307, 285), (171, 174, 308), (308, 284, 171), (124, 128, 132), (132, 130, 124), (665, 676, 661), (333, 334, 666), (617, 601, 672), (671, 670, 616), (670, 671, 674), (673, 667, 669), (667, 673, 677), (676, 665, 667), (583, 270, 668), (668, 290, 225), (291, 290, 668), (337, 336, 291), (292, 291, 336), (336, 664, 292), (623, 292, 664), (335, 663, 623), (578, 289, 338), (338, 600, 578), (289, 288, 339), (339, 338, 289), (288, 287, 340), (675, 339, 288), (622, 659, 340), (340, 287, 622), (679, 348, 342), (342, 341, 679), (599, 606, 685), (684, 683, 599), (345, 684, 687), (686, 681, 683), (680, 686, 348), (348, 679, 681), (224, 238, 345), (345, 296, 224), (297, 296, 682), (345, 680, 297), (298, 297, 680), (344, 343, 298), (627, 298, 343), (343, 678, 627), (573, 295, 346), (346, 605, 573), (295, 294, 347), (347, 346, 295), (294, 293, 348), (348, 347, 294), (626, 342, 348), (348, 293, 626), (691, 356, 350), (350, 688, 692), (604, 242, 354), (354, 353, 603), (353, 354, 355), (355, 352, 694), (352, 355, 356), (356, 691, 352), (572, 240, 693), (693, 327, 221), (328, 327, 693), (353, 352, 328), (329, 328, 352), (352, 691, 329), (628, 329, 691), (351, 690, 628), (590, 220, 326), (326, 695, 590), (326, 325, 697), (697, 695, 326), (325, 324, 696), (696, 697, 325), (279, 698, 696), (696, 324, 279), (359, 358, 356), (356, 355, 359), (242, 228, 357), (357, 354, 242), (357, 359, 355), (355, 354, 357), (360, 350, 356), (356, 358, 360), (698, 279, 361), (361, 702, 698), (350, 360, 366), (366, 365, 350), (628, 689, 701), (701, 699, 628), (688, 350, 365), (365, 700, 349), (323, 280, 362), (362, 363, 323), (279, 323, 363), (363, 361, 279), (702, 361, 367), (367, 704, 702), (365, 366, 372), (372, 371, 365), (699, 364, 370), (370, 703, 699), (700, 365, 371), (371, 370, 364), (363, 362, 368), (368, 369, 363), (361, 363, 369), (369, 367, 361), (704, 367, 373), (371, 372, 705), (703, 370, 705), (370, 371, 705), (369, 368, 373), (367, 369, 373), (342, 626, 708), (706, 378, 342), (627, 678, 712), (712, 709, 627), (341, 342, 378), (378, 711, 341), (299, 278, 375), (375, 376, 299), (277, 299, 376), (376, 707, 277), (378, 706, 713), (713, 383, 378), (709, 710, 382), (716, 714, 709), (377, 378, 383), (383, 715, 377), (376, 375, 380), (380, 381, 376), (374, 376, 381), (381, 379, 374), (383, 713, 717), (717, 388, 383), (714, 382, 387), (387, 718, 714), (382, 383, 388), (388, 387, 382), (381, 380, 385), (385, 386, 381), (379, 381, 386), (386, 384, 379), (388, 717, 719), (718, 387, 719), (387, 388, 719), (386, 385, 389), (384, 386, 389), (660, 622, 720), (720, 722, 659), (623, 662, 394), (394, 721, 623), (334, 333, 393), (393, 394, 334), (318, 274, 391), (391, 392, 318), (273, 318, 392), (392, 390, 273), (722, 720, 723), (723, 726, 722), (721, 394, 399), (399, 724, 721), (394, 393, 725), (725, 399, 394), (392, 391, 396), (396, 397, 392), (390, 392, 397), (397, 395, 390), (398, 723, 727), (724, 399, 727), (399, 398, 727), (397, 396, 400), (395, 397, 400), (624, 304, 403), (403, 728, 624), (648, 625, 729), (729, 732, 648), (315, 275, 401), (401, 405, 315), (304, 305, 733), (733, 731, 304), (276, 315, 405), (405, 402, 276), (728, 730, 408), (408, 734, 728), (732, 729, 735), (735, 409, 732), (405, 401, 406), (406, 410, 405), (403, 404, 409), (409, 408, 403), (402, 405, 410), (410, 407, 402), (734, 408, 736), (409, 735, 736), (410, 406, 411), (408, 409, 736), (407, 410, 411)])
me_severedhand_ms3d_m.polygons.foreach_set('use_smooth', [True] * 820)
_k = set([(14, 413), (14, 426), (15, 16), (15, 412), (16, 17), (17, 18), (18, 19), (19, 549), (39, 547), (39, 548), (50, 419), (50, 433), (51, 52), (51, 418), (52, 53), (53, 54), (54, 423), (55, 422), (55, 569), (80, 81), (80, 91), (81, 83), (82, 84), (82, 86), (83, 84), (85, 89), (85, 263), (86, 87), (87, 263), (88, 90), (88, 92), (89, 90), (91, 92), (93, 120), (93, 491), (94, 96), (94, 482), (95, 97), (95, 106), (95, 108), (95, 133), (96, 97), (98, 109), (98, 265), (99, 476), (99, 516), (100, 111), (100, 264), (101, 105), (101, 119), (102, 468), (102, 494), (103, 461), (103, 494), (104, 120), (104, 121), (105, 471), (106, 133), (106, 446), (106, 498), (108, 446), (109, 452), (110, 159), (110, 455), (110, 457), (110, 458), (111, 514), (112, 122), (112, 492), (113, 499), (113, 508), (114, 134), (114, 518), (115, 123), (115, 465), (116, 124), (116, 128), (118, 119), (118, 123), (119, 461), (119, 494), (120, 439), (120, 472), (120, 490), (120, 491), (121, 471), (122, 479), (122, 491), (122, 492), (123, 131), (123, 464), (123, 465), (123, 495), (124, 491), (128, 490), (131, 132), (132, 497), (134, 161), (134, 162), (134, 518), (135, 136), (135, 510), (136, 155), (137, 507), (137, 509), (138, 442), (138, 443), (138, 473), (138, 474), (140, 462), (140, 463), (141, 462), (141, 463), (141, 469), (141, 470), (142, 466), (142, 467), (143, 466), (143, 467), (145, 459), (145, 460), (146, 445), (146, 447), (146, 454), (146, 456), (150, 441), (150, 442), (155, 157), (157, 511), (158, 159), (158, 165), (159, 163), (159, 477), (159, 515), (159, 521), (160, 512), (160, 513), (161, 162), (161, 163), (161, 164), (161, 477), (161, 522), (163, 164), (163, 165), (164, 517), (164, 519), (164, 520), (164, 522), (165, 512), (165, 521), (166, 524), (166, 525), (167, 170), (167, 525), (169, 181), (169, 523), (170, 610), (171, 174), (171, 284), (172, 203), (172, 566), (173, 175), (173, 535), (174, 308), (175, 177), (177, 197), (177, 545), (177, 560), (179, 556), (179, 559), (181, 546), (182, 184), (182, 552), (182, 597), (182, 598), (184, 185), (184, 570), (184, 597), (185, 233), (185, 551), (185, 570), (189, 218), (189, 229), (193, 194), (193, 198), (194, 198), (194, 229), (194, 561), (197, 198), (198, 230), (203, 204), (203, 567), (203, 568), (204, 233), (204, 595), (204, 596), (205, 206), (205, 207), (206, 234), (207, 565), (209, 423), (209, 589), (218, 553), (220, 322), (220, 590), (221, 327), (221, 693), (224, 238), (224, 296), (225, 290), (225, 668), (227, 249), (227, 569), (228, 242), (228, 357), (230, 561), (234, 237), (237, 598), (238, 345), (240, 572), (240, 693), (242, 604), (244, 610), (244, 611), (245, 532), (245, 613), (246, 575), (246, 577), (247, 581), (247, 582), (248, 585), (248, 588), (249, 591), (252, 620), (252, 621), (253, 607), (253, 608), (254, 541), (254, 542), (255, 531), (255, 538), (256, 530), (256, 531), (264, 450), (265, 450), (265, 512), (265, 514), (266, 459), (266, 460), (267, 512), (267, 513), (270, 583), (270, 668), (272, 541), (272, 542), (273, 390), (273, 635), (274, 391), (274, 640), (275, 401), (275, 634), (276, 402), (276, 629), (277, 641), (277, 707), (278, 375), (278, 646), (280, 362), (280, 658), (281, 282), (281, 625), (282, 283), (283, 584), (284, 285), (285, 286), (286, 624), (287, 288), (287, 622), (288, 289), (288, 340), (288, 675), (289, 578), (290, 291), (291, 292), (291, 337), (291, 668), (292, 623), (293, 294), (293, 626), (294, 295), (295, 573), (296, 297), (296, 345), (296, 682), (297, 298), (297, 345), (297, 682), (298, 344), (298, 627), (298, 680), (302, 575), (302, 581), (304, 403), (304, 731), (305, 651), (305, 733), (308, 540), (309, 310), (309, 618), (310, 311), (311, 648), (314, 533), (314, 585), (319, 579), (319, 587), (322, 574), (322, 655), (322, 656), (327, 328), (328, 329), (328, 353), (328, 693), (329, 628), (333, 393), (333, 666), (334, 394), (334, 666), (335, 623), (335, 663), (336, 337), (336, 664), (338, 339), (338, 600), (339, 675), (340, 659), (341, 679), (341, 711), (342, 706), (342, 708), (343, 344), (343, 678), (345, 680), (345, 684), (345, 687), (346, 347), (346, 605), (347, 348), (348, 680), (348, 681), (348, 686), (349, 365), (349, 700), (350, 691), (350, 692), (351, 628), (351, 690), (352, 353), (352, 694), (353, 355), (353, 603), (354, 603), (354, 604), (355, 694), (357, 359), (358, 359), (358, 360), (360, 366), (362, 368), (364, 371), (364, 699), (365, 688), (366, 372), (368, 373), (371, 700), (372, 705), (373, 704), (374, 376), (374, 379), (375, 380), (376, 707), (377, 378), (377, 715), (378, 711), (379, 384), (380, 385), (382, 383), (382, 709), (382, 710), (382, 714), (383, 715), (384, 389), (385, 389), (390, 395), (391, 396), (393, 725), (394, 662), (395, 400), (396, 400), (398, 399), (398, 723), (399, 725), (401, 406), (402, 407), (403, 404), (403, 408), (403, 728), (404, 409), (406, 411), (407, 411), (408, 730), (409, 732), (412, 427), (413, 414), (414, 415), (415, 416), (416, 417), (417, 550), (418, 434), (419, 420), (420, 421), (421, 422), (424, 425), (424, 437), (425, 428), (426, 429), (427, 431), (428, 429), (430, 435), (430, 614), (431, 432), (432, 614), (433, 436), (434, 438), (435, 436), (437, 438), (439, 472), (440, 479), (440, 493), (441, 481), (443, 474), (444, 448), (444, 480), (444, 481), (444, 484), (445, 449), (445, 454), (445, 502), (447, 456), (448, 449), (451, 487), (451, 615), (452, 485), (453, 503), (453, 516), (454, 459), (454, 501), (454, 502), (454, 506), (455, 458), (457, 478), (459, 615), (462, 469), (462, 475), (464, 495), (466, 470), (466, 489), (468, 494), (473, 475), (476, 516), (478, 515), (479, 488), (479, 493), (480, 489), (482, 510), (483, 500), (483, 504), (484, 505), (485, 519), (486, 489), (486, 505), (487, 489), (488, 496), (496, 497), (498, 509), (499, 508), (500, 504), (501, 506), (503, 516), (507, 511), (517, 520), (523, 526), (524, 550), (526, 565), (527, 534), (527, 565), (528, 537), (528, 610), (529, 632), (529, 652), (530, 541), (532, 613), (533, 611), (534, 565), (535, 563), (536, 610), (536, 613), (537, 610), (538, 539), (539, 543), (540, 619), (541, 620), (543, 544), (544, 548), (545, 560), (546, 557), (547, 549), (551, 595), (552, 570), (553, 594), (554, 570), (554, 593), (555, 559), (555, 562), (556, 559), (557, 558), (558, 593), (559, 562), (563, 564), (564, 594), (566, 568), (567, 596), (571, 592), (571, 654), (572, 693), (573, 605), (574, 656), (576, 643), (576, 647), (577, 654), (578, 600), (579, 637), (580, 644), (580, 647), (582, 653), (583, 668), (584, 618), (586, 631), (586, 652), (587, 638), (588, 653), (589, 612), (590, 695), (591, 609), (592, 612), (599, 606), (599, 683), (599, 684), (599, 685), (601, 617), (601, 672), (602, 608), (602, 621), (606, 685), (607, 609), (610, 613), (616, 670), (616, 671), (617, 672), (619, 649), (622, 659), (622, 660), (622, 720), (623, 662), (623, 663), (623, 664), (623, 721), (624, 728), (625, 729), (626, 708), (627, 709), (628, 689), (628, 690), (628, 691), (628, 699), (629, 630), (630, 631), (632, 633), (633, 634), (635, 636), (636, 637), (638, 639), (639, 640), (641, 642), (642, 643), (644, 645), (645, 646), (648, 732), (649, 650), (650, 651), (655, 657), (657, 658), (659, 720), (659, 722), (660, 720), (661, 665), (661, 676), (665, 667), (667, 669), (667, 676), (667, 677), (669, 673), (670, 674), (671, 674), (673, 677), (678, 712), (679, 681), (680, 686), (681, 683), (681, 686), (683, 684), (683, 686), (684, 687), (688, 692), (689, 701), (695, 697), (696, 697), (696, 698), (698, 702), (699, 701), (699, 703), (702, 704), (703, 705), (706, 713), (709, 710), (709, 712), (709, 714), (709, 716), (713, 717), (714, 716), (714, 718), (717, 719), (718, 719), (720, 723), (721, 724), (722, 726), (723, 726), (723, 727), (724, 727), (728, 730), (728, 734), (729, 735), (731, 733), (734, 736), (735, 736)])
me_severedhand_ms3d_m.attributes.new('sharp_edge', 'BOOLEAN', 'EDGE').data.foreach_set('value', [ (min(e.vertices), max(e.vertices)) in _k for e in me_severedhand_ms3d_m.edges])
_uv = me_severedhand_ms3d_m.uv_layers.new(name='ms3d_uv_layer')
_uv.uv.foreach_set('vector', [0.4056, 1.522, 0.4412, 1.525, 0.4394, 1.555, 0.4394, 1.555, 0.4033, 1.553, 0.4056, 1.522, 0.2135, 1.501, 0.253, 1.505, 0.2492, 1.539, 0.2492, 1.539, 0.2103, 1.535, 0.2135, 1.501, 0.253, 1.505, 0.2923, 1.509, 0.2892, 1.543, 0.2892, 1.543, 0.2492, 1.539, 0.253, 1.505, 0.2923, 1.509, 0.3313, 1.513, 0.3288, 1.546, 0.3288, 1.546, 0.2892, 1.543, 0.2923, 1.509, 0.3313, 1.513, 0.3691, 1.518, 0.3667, 1.55, 0.3667, 1.55, 0.3288, 1.546, 0.3313, 1.513, 0.3691, 1.518, 0.4056, 1.522, 0.4033, 1.553, 0.4033, 1.553, 0.3667, 1.55, 0.3691, 1.518, 0.2449, 1.609, 0.2834, 1.611, 0.277, 1.651, 0.277, 1.651, 0.248, 1.651, 0.2449, 1.609, 0.2834, 1.611, 0.322, 1.613, 0.3164, 1.655, 0.3164, 1.655, 0.277, 1.651, 0.2834, 1.611, 0.322, 1.613, 0.3603, 1.614, 0.3568, 1.658, 0.3568, 1.658, 0.3164, 1.655, 0.322, 1.613, 0.3603, 1.614, 0.3982, 1.617, 0.3978, 1.661, 0.3978, 1.661, 0.3568, 1.658, 0.3603, 1.614, 0.3982, 1.617, 0.4349, 1.616, 0.4386, 1.658, 0.4386, 1.658, 0.3978, 1.661, 0.3982, 1.617, 0.2492, 1.539, 0.2892, 1.543, 0.2876, 1.58, 0.2876, 1.58, 0.2482, 1.576, 0.2492, 1.539, 0.2482, 1.576, 0.2876, 1.58, 0.2834, 1.611, 0.2834, 1.611, 0.2449, 1.609, 0.2482, 1.576, 0.2892, 1.543, 0.3288, 1.546, 0.3259, 1.581, 0.3259, 1.581, 0.2876, 1.58, 0.2892, 1.543, 0.2876, 1.58, 0.3259, 1.581, 0.322, 1.613, 0.322, 1.613, 0.2834, 1.611, 0.2876, 1.58, 0.3288, 1.546, 0.3667, 1.55, 0.3634, 1.583, 0.3634, 1.583, 0.3259, 1.581, 0.3288, 1.546, 0.3259, 1.581, 0.3634, 1.583, 0.3603, 1.614, 0.3603, 1.614, 0.322, 1.613, 0.3259, 1.581, 0.3667, 1.55, 0.4033, 1.553, 0.4002, 1.586, 0.4002, 1.586, 0.3634, 1.583, 0.3667, 1.55, 0.3634, 1.583, 0.4002, 1.586, 0.3982, 1.617, 0.3982, 1.617, 0.3603, 1.614, 0.3634, 1.583, 0.4033, 1.553, 0.4394, 1.555, 0.4368, 1.587, 0.4368, 1.587, 0.4002, 1.586, 0.4033, 1.553, 0.4002, 1.586, 0.4368, 1.587, 0.4349, 1.616, 0.4349, 1.616, 0.3982, 1.617, 0.4002, 1.586, 0.2733, 1.162, 0.3086, 1.172, 0.2989, 1.2, 0.2989, 1.2, 0.2651, 1.191, 0.2733, 1.162, 0.3086, 1.172, 0.3431, 1.179, 0.3293, 1.204, 0.3293, 1.204, 0.2989, 1.2, 0.3086, 1.172, 0.3431, 1.179, 0.3832, 1.187, 0.3717, 1.209, 0.3717, 1.209, 0.3293, 1.204, 0.3431, 1.179, 0.3832, 1.187, 0.422, 1.194, 0.4124, 1.215, 0.4124, 1.215, 0.3717, 1.209, 0.3832, 1.187, 0.422, 1.194, 0.4579, 1.2, 0.4511, 1.22, 0.4511, 1.22, 0.4124, 1.215, 0.422, 1.194, 0.2885, 1.047, 0.3149, 1.058, 0.3155, 1.103, 0.3155, 1.103, 0.2817, 1.087, 0.2885, 1.047, 0.2817, 1.087, 0.3155, 1.103, 0.3075, 1.142, 0.3075, 1.142, 0.2733, 1.131, 0.2817, 1.087, 0.3149, 1.058, 0.3525, 1.071, 0.3535, 1.115, 0.3535, 1.115, 0.3155, 1.103, 0.3149, 1.058, 0.3155, 1.103, 0.3535, 1.115, 0.3467, 1.152, 0.3467, 1.152, 0.3075, 1.142, 0.3155, 1.103, 0.3525, 1.071, 0.3916, 1.082, 0.3914, 1.125, 0.3914, 1.125, 0.3535, 1.115, 0.3525, 1.071, 0.3535, 1.115, 0.3914, 1.125, 0.3857, 1.161, 0.3857, 1.161, 0.3467, 1.152, 0.3535, 1.115, 0.3916, 1.082, 0.4318, 1.091, 0.429, 1.134, 0.429, 1.134, 0.3914, 1.125, 0.3916, 1.082, 0.3914, 1.125, 0.429, 1.134, 0.4238, 1.169, 0.4238, 1.169, 0.3857, 1.161, 0.3914, 1.125, 0.4318, 1.091, 0.4728, 1.097, 0.4658, 1.141, 0.4658, 1.141, 0.429, 1.134, 0.4318, 1.091, 0.429, 1.134, 0.4658, 1.141, 0.4604, 1.176, 0.4604, 1.176, 0.4238, 1.169, 0.429, 1.134, 0.2579, 1.289, 0.2876, 1.289, 0.2816, 1.332, 0.2816, 1.332, 0.2535, 1.322, 0.2579, 1.289, 0.2876, 1.289, 0.3254, 1.292, 0.3203, 1.333, 0.3203, 1.333, 0.2816, 1.332, 0.2876, 1.289, 0.3254, 1.292, 0.3639, 1.294, 0.3596, 1.335, 0.3596, 1.335, 0.3203, 1.333, 0.3254, 1.292, 0.3639, 1.294, 0.402, 1.295, 0.3991, 1.336, 0.3991, 1.336, 0.3596, 1.335, 0.3639, 1.294, 0.402, 1.295, 0.4397, 1.297, 0.4393, 1.338, 0.4393, 1.338, 0.3991, 1.336, 0.402, 1.295, 0.2651, 1.191, 0.2989, 1.2, 0.3009, 1.251, 0.3009, 1.251, 0.2691, 1.241, 0.2651, 1.191, 0.2691, 1.241, 0.3009, 1.251, 0.2876, 1.289, 0.2876, 1.289, 0.2579, 1.289, 0.2691, 1.241, 0.2989, 1.2, 0.3293, 1.204, 0.3281, 1.253, 0.3281, 1.253, 0.3009, 1.251, 0.2989, 1.2, 0.3009, 1.251, 0.3281, 1.253, 0.3254, 1.292, 0.3254, 1.292, 0.2876, 1.289, 0.3009, 1.251, 0.3293, 1.204, 0.3717, 1.209, 0.3678, 1.257, 0.3678, 1.257, 0.3281, 1.253, 0.3293, 1.204, 0.3281, 1.253, 0.3678, 1.257, 0.3639, 1.294, 0.3639, 1.294, 0.3254, 1.292, 0.3281, 1.253, 0.3717, 1.209, 0.4124, 1.215, 0.4062, 1.26, 0.4062, 1.26, 0.3678, 1.257, 0.3717, 1.209, 0.3678, 1.257, 0.4062, 1.26, 0.402, 1.295, 0.402, 1.295, 0.3639, 1.294, 0.3678, 1.257, 0.4124, 1.215, 0.4511, 1.22, 0.443, 1.262, 0.443, 1.262, 0.4062, 1.26, 0.4124, 1.215, 0.4062, 1.26, 0.443, 1.262, 0.4397, 1.297, 0.4397, 1.297, 0.402, 1.295, 0.4062, 1.26, 0.2709, 1.411, 0.2962, 1.421, 0.2859, 1.457, 0.2859, 1.457, 0.2473, 1.456, 0.2709, 1.411, 0.2962, 1.421, 0.3348, 1.425, 0.3231, 1.46, 0.3231, 1.46, 0.2859, 1.457, 0.2962, 1.421, 0.3348, 1.425, 0.3727, 1.429, 0.3659, 1.462, 0.3659, 1.462, 0.3231, 1.46, 0.3348, 1.425, 0.3727, 1.429, 0.4084, 1.435, 0.4038, 1.477, 0.4038, 1.477, 0.3659, 1.462, 0.3727, 1.429, 0.4084, 1.435, 0.4525, 1.448, 0.4481, 1.484, 0.4481, 1.484, 0.4038, 1.477, 0.4084, 1.435, 0.2773, 1.353, 0.3045, 1.366, 0.2962, 1.421, 0.2962, 1.421, 0.2709, 1.411, 0.2773, 1.353, 0.3045, 1.366, 0.3437, 1.369, 0.3348, 1.425, 0.3348, 1.425, 0.2962, 1.421, 0.3045, 1.366, 0.3437, 1.369, 0.3836, 1.373, 0.3727, 1.429, 0.3727, 1.429, 0.3348, 1.425, 0.3437, 1.369, 0.3836, 1.373, 0.4233, 1.378, 0.4084, 1.435, 0.4084, 1.435, 0.3727, 1.429, 0.3836, 1.373, 0.4233, 1.378, 0.4627, 1.389, 0.4525, 1.448, 0.4525, 1.448, 0.4084, 1.435, 0.4233, 1.378, 0.4412, 1.525, 0.4056, 1.522, 0.4038, 1.477, 0.4038, 1.477, 0.4481, 1.484, 0.4412, 1.525, 0.4056, 1.522, 0.3691, 1.518, 0.3659, 1.462, 0.3659, 1.462, 0.4038, 1.477, 0.4056, 1.522, 0.3691, 1.518, 0.3313, 1.513, 0.3231, 1.46, 0.3231, 1.46, 0.3659, 1.462, 0.3691, 1.518, 0.3313, 1.513, 0.2923, 1.509, 0.2859, 1.457, 0.2859, 1.457, 0.3231, 1.46, 0.3313, 1.513, 0.2923, 1.509, 0.253, 1.505, 0.2473, 1.456, 0.2473, 1.456, 0.2859, 1.457, 0.2923, 1.509, 0.4412, 1.525, 0.4481, 1.484, 0.4579, 1.485, 0.4579, 1.485, 0.4494, 1.526, 0.4412, 1.525, 0.4525, 1.448, 0.4627, 1.389, 0.4721, 1.396, 0.4721, 1.396, 0.4586, 1.45, 0.4525, 1.448, 0.4481, 1.484, 0.4525, 1.448, 0.4586, 1.45, 0.4586, 1.45, 0.4579, 1.485, 0.4481, 1.484, 0.4397, 1.297, 0.443, 1.262, 0.4608, 1.266, 0.4608, 1.266, 0.4575, 1.3, 0.4397, 1.297, 0.443, 1.262, 0.4511, 1.22, 0.4747, 1.224, 0.4747, 1.224, 0.4608, 1.266, 0.443, 1.262, 0.4393, 1.338, 0.4397, 1.297, 0.4575, 1.3, 0.4575, 1.3, 0.45, 1.338, 0.4393, 1.338, 0.4604, 1.176, 0.4658, 1.141, 0.4773, 1.142, 0.4773, 1.142, 0.486, 1.18, 0.4604, 1.176, 0.4658, 1.141, 0.4728, 1.097, 0.4932, 1.103, 0.4932, 1.103, 0.4773, 1.142, 0.4658, 1.141, 0.4579, 1.2, 0.4604, 1.176, 0.486, 1.18, 0.486, 1.18, 0.4818, 1.203, 0.4579, 1.2, 0.4349, 1.616, 0.4368, 1.587, 0.4563, 1.586, 0.4563, 1.586, 0.4523, 1.615, 0.4349, 1.616, 0.4368, 1.587, 0.4394, 1.555, 0.4524, 1.556, 0.4524, 1.556, 0.4563, 1.586, 0.4368, 1.587, 0.4386, 1.658, 0.4349, 1.616, 0.4523, 1.615, 0.4523, 1.615, 0.4593, 1.654, 0.4386, 1.658, 0.4394, 1.555, 0.4412, 1.525, 0.4494, 1.526, 0.4494, 1.526, 0.4524, 1.556, 0.4394, 1.555, 0.5742, 1.933, 0.5432, 1.941, 0.5453, 1.926, 0.5453, 1.926, 0.5633, 1.916, 0.5742, 1.933, 0.5172, 1.923, 0.4988, 1.883, 0.5146, 1.883, 0.5146, 1.883, 0.5282, 1.903, 0.5172, 1.923, 0.5432, 1.941, 0.5172, 1.923, 0.5282, 1.903, 0.5282, 1.903, 0.5453, 1.926, 0.5432, 1.941, 0.4933, 1.848, 0.5148, 1.821, 0.5256, 1.832, 0.5256, 1.832, 0.5142, 1.853, 0.4933, 1.848, 0.5148, 1.821, 0.5459, 1.804, 0.5521, 1.821, 0.5521, 1.821, 0.5256, 1.832, 0.5148, 1.821, 0.4988, 1.883, 0.4933, 1.848, 0.5142, 1.853, 0.5142, 1.853, 0.5146, 1.883, 0.4988, 1.883, 0.5849, 1.806, 0.612, 1.818, 0.6027, 1.832, 0.6027, 1.832, 0.5853, 1.823, 0.5849, 1.806, 0.612, 1.818, 0.6197, 1.849, 0.6056, 1.852, 0.6056, 1.852, 0.6027, 1.832, 0.612, 1.818, 0.5662, 1.807, 0.5849, 1.806, 0.5853, 1.823, 0.5853, 1.823, 0.5679, 1.82, 0.5662, 1.807, 0.6261, 1.881, 0.6163, 1.905, 0.602, 1.891, 0.602, 1.891, 0.6131, 1.878, 0.6261, 1.881, 0.6163, 1.905, 0.5943, 1.921, 0.5797, 1.904, 0.5797, 1.904, 0.602, 1.891, 0.6163, 1.905, 0.6197, 1.849, 0.6261, 1.881, 0.6131, 1.878, 0.6131, 1.878, 0.6056, 1.852, 0.6197, 1.849, 0.5943, 1.921, 0.5742, 1.933, 0.5633, 1.916, 0.5633, 1.916, 0.5797, 1.904, 0.5943, 1.921, 0.3697, 1.823, 0.3495, 1.815, 0.3634, 1.784, 0.3634, 1.784, 0.3714, 1.79, 0.3697, 1.823, 0.4003, 1.818, 0.3697, 1.823, 0.3714, 1.79, 0.3714, 1.79, 0.3852, 1.789, 0.4003, 1.818, 0.313, 1.704, 0.3095, 1.676, 0.3584, 1.702, 0.3584, 1.702, 0.3536, 1.719, 0.313, 1.704, 0.422, 1.729, 0.4176, 1.748, 0.3825, 1.732, 0.3825, 1.732, 0.3899, 1.719, 0.422, 1.729, 0.5256, 1.832, 0.5521, 1.821, 0.5611, 1.856, 0.5611, 1.856, 0.5519, 1.86, 0.5256, 1.832, 0.5797, 1.904, 0.5633, 1.916, 0.559, 1.875, 0.559, 1.875, 0.5713, 1.873, 0.5797, 1.904, 0.5713, 1.873, 0.559, 1.875, 0.5519, 1.86, 0.5519, 1.86, 0.5611, 1.856, 0.5713, 1.873, 0.8448, 1.63, 0.8448, 1.656, 0.8311, 1.645, 0.8311, 1.645, 0.8361, 1.628, 0.8448, 1.63, 0.8448, 1.656, 0.8294, 1.705, 0.8232, 1.667, 0.8232, 1.667, 0.8311, 1.645, 0.8448, 1.656, 0.7819, 1.595, 0.8193, 1.611, 0.8168, 1.62, 0.8168, 1.62, 0.7978, 1.613, 0.7819, 1.595, 0.8294, 1.705, 0.8065, 1.697, 0.811, 1.675, 0.811, 1.675, 0.8232, 1.667, 0.8294, 1.705, 0.7842, 1.675, 0.7685, 1.654, 0.8044, 1.643, 0.8044, 1.643, 0.8102, 1.655, 0.7842, 1.675, 0.8065, 1.697, 0.7842, 1.675, 0.8102, 1.655, 0.8102, 1.655, 0.811, 1.675, 0.8065, 1.697, 0.7732, 1.621, 0.7819, 1.595, 0.7978, 1.613, 0.7978, 1.613, 0.7972, 1.624, 0.7732, 1.621, 0.7685, 1.654, 0.7732, 1.621, 0.7972, 1.624, 0.7972, 1.624, 0.8044, 1.643, 0.7685, 1.654, 0.8361, 1.628, 0.8311, 1.645, 0.8229, 1.644, 0.8229, 1.644, 0.8234, 1.637, 0.8361, 1.628, 0.8311, 1.645, 0.8232, 1.667, 0.821, 1.654, 0.821, 1.654, 0.8229, 1.644, 0.8311, 1.645, 0.7978, 1.613, 0.8168, 1.62, 0.8197, 1.635, 0.8197, 1.635, 0.8127, 1.63, 0.7978, 1.613, 0.8232, 1.667, 0.811, 1.675, 0.8167, 1.654, 0.8167, 1.654, 0.821, 1.654, 0.8232, 1.667, 0.8102, 1.655, 0.8044, 1.643, 0.812, 1.643, 0.812, 1.643, 0.8146, 1.648, 0.8102, 1.655, 0.811, 1.675, 0.8102, 1.655, 0.8146, 1.648, 0.8146, 1.648, 0.8167, 1.654, 0.811, 1.675, 0.7972, 1.624, 0.7978, 1.613, 0.8127, 1.63, 0.8127, 1.63, 0.8105, 1.635, 0.7972, 1.624, 0.8044, 1.643, 0.7972, 1.624, 0.8105, 1.635, 0.8105, 1.635, 0.812, 1.643, 0.8044, 1.643, 0.8234, 1.637, 0.8229, 1.644, 0.8177, 1.643, 0.8105, 1.635, 0.8127, 1.63, 0.8197, 1.635, 0.8197, 1.635, 0.8177, 1.643, 0.8105, 1.635, 0.0663, 1.809, 0.07226, 1.81, 0.07307, 1.813, 0.07307, 1.813, 0.05856, 1.823, 0.0663, 1.809, 0.8146, 1.648, 0.812, 1.643, 0.8177, 1.643, 0.8167, 1.654, 0.8146, 1.648, 0.8177, 1.643, 0.812, 1.643, 0.8105, 1.635, 0.8177, 1.643, 0.6027, 1.832, 0.6056, 1.852, 0.581, 1.86, 0.581, 1.86, 0.58, 1.853, 0.6027, 1.832, 0.5713, 1.873, 0.5611, 1.856, 0.58, 1.853, 0.58, 1.853, 0.581, 1.86, 0.5713, 1.873, 0.3198, 1.803, 0.3507, 1.772, 0.3634, 1.784, 0.3634, 1.784, 0.3495, 1.815, 0.3198, 1.803, 0.3198, 1.76, 0.3568, 1.748, 0.3507, 1.772, 0.3507, 1.772, 0.3198, 1.803, 0.3198, 1.76, 0.4043, 1.775, 0.3858, 1.769, 0.3898, 1.75, 0.3898, 1.75, 0.4285, 1.763, 0.4043, 1.775, 0.3852, 1.789, 0.3858, 1.769, 0.4043, 1.775, 0.4043, 1.775, 0.4003, 1.818, 0.3852, 1.789, 0.5842, 1.961, 0.5404, 1.961, 0.5432, 1.941, 0.5432, 1.941, 0.5742, 1.933, 0.5842, 1.961, 0.5042, 1.946, 0.4726, 1.888, 0.4988, 1.883, 0.4988, 1.883, 0.5172, 1.923, 0.5042, 1.946, 0.5404, 1.961, 0.5042, 1.946, 0.5172, 1.923, 0.5172, 1.923, 0.5432, 1.941, 0.5404, 1.961, 0.4797, 1.843, 0.4963, 1.808, 0.5148, 1.821, 0.5148, 1.821, 0.4933, 1.848, 0.4797, 1.843, 0.4963, 1.808, 0.5369, 1.785, 0.5459, 1.804, 0.5459, 1.804, 0.5148, 1.821, 0.4963, 1.808, 0.4726, 1.888, 0.4797, 1.843, 0.4933, 1.848, 0.4933, 1.848, 0.4988, 1.883, 0.4726, 1.888, 0.5851, 1.787, 0.6248, 1.799, 0.612, 1.818, 0.612, 1.818, 0.5849, 1.806, 0.5851, 1.787, 0.6248, 1.799, 0.6407, 1.844, 0.6197, 1.849, 0.6197, 1.849, 0.612, 1.818, 0.6248, 1.799, 0.5609, 1.784, 0.5851, 1.787, 0.5849, 1.806, 0.5849, 1.806, 0.5662, 1.807, 0.5609, 1.784, 0.646, 1.888, 0.6295, 1.915, 0.6163, 1.905, 0.6163, 1.905, 0.6261, 1.881, 0.646, 1.888, 0.6295, 1.915, 0.6105, 1.942, 0.5943, 1.921, 0.5943, 1.921, 0.6163, 1.905, 0.6295, 1.915, 0.6407, 1.844, 0.646, 1.888, 0.6261, 1.881, 0.6261, 1.881, 0.6197, 1.849, 0.6407, 1.844, 0.6105, 1.942, 0.5842, 1.961, 0.5742, 1.933, 0.5742, 1.933, 0.5943, 1.921, 0.6105, 1.942, 0.3858, 1.769, 0.3852, 1.789, 0.3801, 1.782, 0.3801, 1.782, 0.3818, 1.769, 0.3858, 1.769, 0.3898, 1.75, 0.3858, 1.769, 0.3818, 1.769, 0.3818, 1.769, 0.3836, 1.757, 0.3898, 1.75, 0.3507, 1.772, 0.3568, 1.748, 0.3626, 1.755, 0.3626, 1.755, 0.3583, 1.771, 0.3507, 1.772, 0.3634, 1.784, 0.3507, 1.772, 0.3583, 1.771, 0.3583, 1.771, 0.3663, 1.78, 0.3634, 1.784, 0.3714, 1.79, 0.3634, 1.784, 0.3663, 1.78, 0.3663, 1.78, 0.3718, 1.784, 0.3714, 1.79, 0.3852, 1.789, 0.3714, 1.79, 0.3718, 1.784, 0.3718, 1.784, 0.3801, 1.782, 0.3852, 1.789, 0.3775, 1.696, 0.3972, 1.71, 0.386, 1.711, 0.386, 1.711, 0.376, 1.701, 0.3775, 1.696, 0.3584, 1.702, 0.366, 1.701, 0.3699, 1.705, 0.3699, 1.705, 0.367, 1.707, 0.3584, 1.702, 0.366, 1.701, 0.3775, 1.696, 0.376, 1.701, 0.376, 1.701, 0.3699, 1.705, 0.366, 1.701, 0.3972, 1.71, 0.3775, 1.696, 0.3978, 1.676, 0.3978, 1.676, 0.4285, 1.71, 0.3972, 1.71, 0.3095, 1.676, 0.3623, 1.679, 0.366, 1.701, 0.366, 1.701, 0.3584, 1.702, 0.3095, 1.676, 0.3623, 1.679, 0.3978, 1.676, 0.3775, 1.696, 0.3775, 1.696, 0.366, 1.701, 0.3623, 1.679, 0.3818, 1.769, 0.3801, 1.782, 0.3726, 1.771, 0.3836, 1.757, 0.3818, 1.769, 0.3726, 1.771, 0.3583, 1.771, 0.3626, 1.755, 0.3726, 1.771, 0.3663, 1.78, 0.3583, 1.771, 0.3726, 1.771, 0.3718, 1.784, 0.3663, 1.78, 0.3726, 1.771, 0.3801, 1.782, 0.3718, 1.784, 0.3726, 1.771, 0.3536, 1.719, 0.3584, 1.702, 0.367, 1.707, 0.367, 1.707, 0.3666, 1.715, 0.3536, 1.719, 0.3899, 1.719, 0.3825, 1.732, 0.3756, 1.718, 0.3756, 1.718, 0.381, 1.715, 0.3899, 1.719, 0.09857, 1.038, 0.1223, 1.04, 0.154, 1.051, 0.154, 1.051, 0.1124, 1.064, 0.09857, 1.038, 0.09787, 1.631, 0.1115, 1.642, 0.09119, 1.675, 0.09119, 1.675, 0.07896, 1.652, 0.09787, 1.631, 0.09003, 1.605, 0.09787, 1.631, 0.07253, 1.61, 0.2031, 1.583, 0.1984, 1.615, 0.1488, 1.636, 0.1488, 1.636, 0.1352, 1.593, 0.2031, 1.583, 0.2482, 1.576, 0.2449, 1.609, 0.1984, 1.615, 0.1984, 1.615, 0.2031, 1.583, 0.2482, 1.576, 0.386, 1.711, 0.381, 1.715, 0.3756, 1.718, 0.3756, 1.718, 0.3731, 1.71, 0.386, 1.711, 0.3666, 1.715, 0.367, 1.707, 0.3731, 1.71, 0.376, 1.701, 0.386, 1.711, 0.3731, 1.71, 0.367, 1.707, 0.3699, 1.705, 0.3731, 1.71, 0.3699, 1.705, 0.376, 1.701, 0.3731, 1.71, 0.1124, 1.064, 0.154, 1.051, 0.1818, 1.064, 0.1818, 1.064, 0.1691, 1.103, 0.1124, 1.064, 0.1124, 1.064, 0.1691, 1.103, 0.1245, 1.1, 0.1691, 1.103, 0.1818, 1.064, 0.2085, 1.062, 0.2085, 1.062, 0.201, 1.116, 0.1691, 1.103, 0.201, 1.116, 0.2085, 1.062, 0.2388, 1.074, 0.2388, 1.074, 0.2421, 1.121, 0.201, 1.116, 0.2817, 1.087, 0.2733, 1.131, 0.2421, 1.121, 0.2421, 1.121, 0.2388, 1.074, 0.2817, 1.087, 0.248, 1.651, 0.2057, 1.663, 0.1984, 1.615, 0.1984, 1.615, 0.2449, 1.609, 0.248, 1.651, 0.2885, 1.047, 0.2817, 1.087, 0.2388, 1.074, 0.2388, 1.074, 0.2476, 1.03, 0.2885, 1.047, 0.1018, 1.828, 0.1017, 1.839, 0.0673, 1.832, 0.0673, 1.832, 0.0725, 1.825, 0.1018, 1.828, 0.09986, 1.813, 0.1018, 1.828, 0.0725, 1.825, 0.0725, 1.825, 0.07307, 1.813, 0.09986, 1.813, 0.6874, 1.784, 0.6889, 1.799, 0.6661, 1.799, 0.6661, 1.799, 0.6559, 1.793, 0.6874, 1.784, 0.6889, 1.799, 0.6886, 1.809, 0.6666, 1.805, 0.6666, 1.805, 0.6661, 1.799, 0.6889, 1.799, 0.6886, 1.809, 0.6838, 1.819, 0.6666, 1.81, 0.6666, 1.81, 0.6666, 1.805, 0.6886, 1.809, 0.6838, 1.819, 0.6702, 1.831, 0.6466, 1.815, 0.6466, 1.815, 0.6666, 1.81, 0.6838, 1.819, 0.05029, 1.779, 0.07677, 1.795, 0.0663, 1.809, 0.0663, 1.809, 0.05526, 1.809, 0.05029, 1.779, 0.09195, 1.803, 0.09986, 1.813, 0.07307, 1.813, 0.07307, 1.813, 0.07226, 1.81, 0.09195, 1.803, 0.07677, 1.795, 0.09195, 1.803, 0.07226, 1.81, 0.07226, 1.81, 0.0663, 1.809, 0.07677, 1.795, 0.2827, 1.756, 0.3089, 1.793, 0.229, 1.816, 0.229, 1.816, 0.2117, 1.795, 0.2827, 1.756, 0.2117, 1.795, 0.229, 1.816, 0.1383, 1.839, 0.1383, 1.839, 0.1337, 1.825, 0.2117, 1.795, 0.2762, 1.706, 0.2827, 1.756, 0.2117, 1.795, 0.2117, 1.795, 0.1928, 1.772, 0.2762, 1.706, 0.1928, 1.772, 0.2117, 1.795, 0.1337, 1.825, 0.1337, 1.825, 0.1313, 1.805, 0.1928, 1.772, 0.8961, 1.797, 0.8679, 1.815, 0.8006, 1.799, 0.8006, 1.799, 0.8159, 1.791, 0.8961, 1.797, 0.8159, 1.791, 0.8006, 1.799, 0.7162, 1.795, 0.7162, 1.795, 0.7229, 1.784, 0.8159, 1.791, 0.8679, 1.815, 0.8494, 1.837, 0.7927, 1.824, 0.7927, 1.824, 0.8006, 1.799, 0.8679, 1.815, 0.8006, 1.799, 0.7927, 1.824, 0.7138, 1.81, 0.7138, 1.81, 0.7162, 1.795, 0.8006, 1.799, 0.8494, 1.837, 0.8228, 1.852, 0.7682, 1.841, 0.7682, 1.841, 0.7927, 1.824, 0.8494, 1.837, 0.7927, 1.824, 0.7682, 1.841, 0.7044, 1.829, 0.7044, 1.829, 0.7138, 1.81, 0.7927, 1.824, 0.8228, 1.852, 0.8041, 1.883, 0.7529, 1.861, 0.7529, 1.861, 0.7682, 1.841, 0.8228, 1.852, 0.7682, 1.841, 0.7529, 1.861, 0.6948, 1.849, 0.6948, 1.849, 0.7044, 1.829, 0.7682, 1.841, 0.1633, 1.676, 0.1834, 1.709, 0.1456, 1.74, 0.1456, 1.74, 0.1246, 1.719, 0.1633, 1.676, 0.1246, 1.719, 0.1456, 1.74, 0.1004, 1.775, 0.1004, 1.775, 0.07236, 1.756, 0.1246, 1.719, 0.2217, 1.715, 0.2762, 1.706, 0.1928, 1.772, 0.1928, 1.772, 0.1738, 1.753, 0.2217, 1.715, 0.1738, 1.753, 0.1928, 1.772, 0.1313, 1.805, 0.1313, 1.805, 0.1163, 1.789, 0.1738, 1.753, 0.1834, 1.709, 0.2217, 1.715, 0.1738, 1.753, 0.1738, 1.753, 0.1456, 1.74, 0.1834, 1.709, 0.1456, 1.74, 0.1738, 1.753, 0.1163, 1.789, 0.1163, 1.789, 0.1004, 1.775, 0.1456, 1.74, 0.2492, 1.539, 0.2482, 1.576, 0.2031, 1.583, 0.2031, 1.583, 0.2103, 1.535, 0.2492, 1.539, 0.2709, 1.411, 0.2473, 1.456, 0.2138, 1.456, 0.2138, 1.456, 0.237, 1.408, 0.2709, 1.411, 0.2773, 1.353, 0.2709, 1.411, 0.237, 1.408, 0.237, 1.408, 0.2426, 1.353, 0.2773, 1.353, 0.2135, 1.501, 0.2138, 1.456, 0.2473, 1.456, 0.2473, 1.456, 0.253, 1.505, 0.2135, 1.501, 0.2096, 1.144, 0.2458, 1.151, 0.2434, 1.18, 0.2434, 1.18, 0.2043, 1.185, 0.2096, 1.144, 0.2043, 1.185, 0.2434, 1.18, 0.2358, 1.232, 0.2358, 1.232, 0.1999, 1.22, 0.2043, 1.185, 0.1999, 1.22, 0.2358, 1.232, 0.2254, 1.291, 0.2254, 1.291, 0.1893, 1.288, 0.1999, 1.22, 0.2733, 1.162, 0.2458, 1.151, 0.2421, 1.121, 0.2421, 1.121, 0.2733, 1.131, 0.2733, 1.162, 0.2691, 1.241, 0.2358, 1.232, 0.2434, 1.18, 0.2434, 1.18, 0.2651, 1.191, 0.2691, 1.241, 0.2579, 1.289, 0.2254, 1.291, 0.2358, 1.232, 0.2358, 1.232, 0.2691, 1.241, 0.2579, 1.289, 0.2138, 1.456, 0.1451, 1.446, 0.1434, 1.381, 0.1434, 1.381, 0.237, 1.408, 0.2138, 1.456, 0.1144, 1.379, 0.08463, 1.376, 0.09622, 1.339, 0.09622, 1.339, 0.12, 1.342, 0.1144, 1.379, 0.1066, 1.438, 0.06543, 1.43, 0.07428, 1.405, 0.2135, 1.501, 0.1455, 1.505, 0.1451, 1.446, 0.1451, 1.446, 0.2138, 1.456, 0.2135, 1.501, 0.2103, 1.535, 0.1365, 1.546, 0.1455, 1.505, 0.1455, 1.505, 0.2135, 1.501, 0.2103, 1.535, 0.1352, 1.593, 0.1365, 1.546, 0.2103, 1.535, 0.2103, 1.535, 0.2031, 1.583, 0.1352, 1.593, 0.08778, 1.553, 0.05112, 1.558, 0.05083, 1.528, 0.05083, 1.528, 0.09497, 1.5, 0.08778, 1.553, 0.09003, 1.605, 0.07253, 1.61, 0.0599, 1.584, 0.0725, 1.825, 0.0673, 1.832, 0.05856, 1.823, 0.07307, 1.813, 0.0725, 1.825, 0.05856, 1.823, 0.6666, 1.81, 0.6466, 1.815, 0.651, 1.803, 0.651, 1.803, 0.6666, 1.805, 0.6666, 1.81, 0.09497, 1.5, 0.05083, 1.528, 0.05029, 1.496, 0.05029, 1.496, 0.05029, 1.463, 0.09497, 1.5, 0.05526, 1.809, 0.0663, 1.809, 0.05856, 1.823, 0.6661, 1.799, 0.6666, 1.805, 0.651, 1.803, 0.651, 1.803, 0.6559, 1.793, 0.6661, 1.799, 0.2254, 1.291, 0.2194, 1.328, 0.1307, 1.337, 0.1307, 1.337, 0.1893, 1.288, 0.2254, 1.291, 0.2535, 1.322, 0.2194, 1.328, 0.2254, 1.291, 0.2254, 1.291, 0.2579, 1.289, 0.2535, 1.322, 0.237, 1.408, 0.1434, 1.381, 0.1538, 1.343, 0.1538, 1.343, 0.2426, 1.353, 0.237, 1.408, 0.1337, 1.825, 0.1383, 1.839, 0.1017, 1.839, 0.1017, 1.839, 0.1018, 1.828, 0.1337, 1.825, 0.1313, 1.805, 0.1337, 1.825, 0.1018, 1.828, 0.1018, 1.828, 0.09986, 1.813, 0.1313, 1.805, 0.7229, 1.784, 0.7162, 1.795, 0.6889, 1.799, 0.6889, 1.799, 0.6874, 1.784, 0.7229, 1.784, 0.7162, 1.795, 0.7138, 1.81, 0.6886, 1.809, 0.6886, 1.809, 0.6889, 1.799, 0.7162, 1.795, 0.7138, 1.81, 0.7044, 1.829, 0.6838, 1.819, 0.6838, 1.819, 0.6886, 1.809, 0.7138, 1.81, 0.7044, 1.829, 0.6948, 1.849, 0.6702, 1.831, 0.6702, 1.831, 0.6838, 1.819, 0.7044, 1.829, 0.07236, 1.756, 0.1004, 1.775, 0.07677, 1.795, 0.07677, 1.795, 0.05029, 1.779, 0.07236, 1.756, 0.1163, 1.789, 0.1313, 1.805, 0.09986, 1.813, 0.09986, 1.813, 0.09195, 1.803, 0.1163, 1.789, 0.1004, 1.775, 0.1163, 1.789, 0.09195, 1.803, 0.09195, 1.803, 0.07677, 1.795, 0.1004, 1.775, 0.06779, 1.124, 0.1222, 1.13, 0.1232, 1.171, 0.1232, 1.171, 0.05029, 1.183, 0.06779, 1.124, 0.05029, 1.183, 0.1232, 1.171, 0.1123, 1.232, 0.1123, 1.232, 0.05499, 1.241, 0.05029, 1.183, 0.05499, 1.241, 0.1123, 1.232, 0.1049, 1.305, 0.1049, 1.305, 0.07417, 1.301, 0.05499, 1.241, 0.07354, 1.334, 0.07417, 1.301, 0.1049, 1.305, 0.1049, 1.305, 0.0971, 1.338, 0.07354, 1.334, 0.1699, 1.131, 0.2096, 1.144, 0.2043, 1.185, 0.2043, 1.185, 0.1654, 1.188, 0.1699, 1.131, 0.1999, 1.22, 0.1487, 1.24, 0.1654, 1.188, 0.1654, 1.188, 0.2043, 1.185, 0.1999, 1.22, 0.1893, 1.288, 0.1351, 1.306, 0.1487, 1.24, 0.1487, 1.24, 0.1999, 1.22, 0.1893, 1.288, 0.1893, 1.288, 0.1307, 1.337, 0.1351, 1.306, 0.1352, 1.593, 0.1488, 1.636, 0.1115, 1.642, 0.1115, 1.642, 0.09787, 1.631, 0.1352, 1.593, 0.1352, 1.593, 0.09787, 1.631, 0.09003, 1.605, 0.1365, 1.546, 0.08778, 1.553, 0.09497, 1.5, 0.09497, 1.5, 0.1455, 1.505, 0.1365, 1.546, 0.1352, 1.593, 0.09003, 1.605, 0.08778, 1.553, 0.08778, 1.553, 0.1365, 1.546, 0.1352, 1.593, 0.1455, 1.505, 0.09497, 1.5, 0.1066, 1.438, 0.1066, 1.438, 0.1451, 1.446, 0.1455, 1.505, 0.1434, 1.381, 0.1144, 1.379, 0.12, 1.342, 0.12, 1.342, 0.1538, 1.343, 0.1434, 1.381, 0.1451, 1.446, 0.1066, 1.438, 0.1144, 1.379, 0.1144, 1.379, 0.1434, 1.381, 0.1451, 1.446, 0.0971, 1.338, 0.1049, 1.305, 0.1351, 1.306, 0.1351, 1.306, 0.1307, 1.337, 0.0971, 1.338, 0.1232, 1.171, 0.1654, 1.188, 0.1487, 1.24, 0.1487, 1.24, 0.1123, 1.232, 0.1232, 1.171, 0.1123, 1.232, 0.1487, 1.24, 0.1351, 1.306, 0.1351, 1.306, 0.1049, 1.305, 0.1123, 1.232, 0.1222, 1.13, 0.1699, 1.131, 0.1654, 1.188, 0.1654, 1.188, 0.1232, 1.171, 0.1222, 1.13, 0.07718, 1.072, 0.1124, 1.064, 0.1245, 1.1, 0.07253, 1.61, 0.09787, 1.631, 0.07896, 1.652, 0.06622, 1.016, 0.09857, 1.038, 0.1124, 1.064, 0.1124, 1.064, 0.07718, 1.072, 0.06622, 1.016, 0.2733, 1.131, 0.3075, 1.142, 0.3086, 1.172, 0.3086, 1.172, 0.2733, 1.162, 0.2733, 1.131, 0.3075, 1.142, 0.3467, 1.152, 0.3431, 1.179, 0.3431, 1.179, 0.3086, 1.172, 0.3075, 1.142, 0.3467, 1.152, 0.3857, 1.161, 0.3832, 1.187, 0.3832, 1.187, 0.3431, 1.179, 0.3467, 1.152, 0.3857, 1.161, 0.4238, 1.169, 0.422, 1.194, 0.422, 1.194, 0.3832, 1.187, 0.3857, 1.161, 0.4238, 1.169, 0.4604, 1.176, 0.4579, 1.2, 0.4579, 1.2, 0.422, 1.194, 0.4238, 1.169, 0.4511, 1.22, 0.4579, 1.2, 0.4818, 1.203, 0.4818, 1.203, 0.4747, 1.224, 0.4511, 1.22, 0.5459, 1.804, 0.5662, 1.807, 0.5679, 1.82, 0.5679, 1.82, 0.5521, 1.821, 0.5459, 1.804, 0.4285, 1.71, 0.422, 1.729, 0.3899, 1.719, 0.3899, 1.719, 0.3972, 1.71, 0.4285, 1.71, 0.5369, 1.785, 0.5609, 1.784, 0.5662, 1.807, 0.5662, 1.807, 0.5459, 1.804, 0.5369, 1.785, 0.3972, 1.71, 0.3899, 1.719, 0.381, 1.715, 0.381, 1.715, 0.386, 1.711, 0.3972, 1.71, 0.201, 1.116, 0.2421, 1.121, 0.2458, 1.151, 0.2458, 1.151, 0.2096, 1.144, 0.201, 1.116, 0.2651, 1.191, 0.2434, 1.18, 0.2458, 1.151, 0.2458, 1.151, 0.2733, 1.162, 0.2651, 1.191, 0.07718, 1.072, 0.1245, 1.1, 0.1222, 1.13, 0.1222, 1.13, 0.06779, 1.124, 0.07718, 1.072, 0.1691, 1.103, 0.201, 1.116, 0.2096, 1.144, 0.2096, 1.144, 0.1699, 1.131, 0.1691, 1.103, 0.1245, 1.1, 0.1691, 1.103, 0.1699, 1.131, 0.1699, 1.131, 0.1222, 1.13, 0.1245, 1.1, 0.1732, 1.943, 0.1746, 1.965, 0.1082, 1.962, 0.1082, 1.962, 0.1064, 1.942, 0.1732, 1.943, 0.1633, 1.879, 0.1638, 1.901, 0.09738, 1.912, 0.09738, 1.912, 0.1008, 1.886, 0.1633, 1.879, 0.7678, 1.908, 0.7657, 1.932, 0.7141, 1.93, 0.7141, 1.93, 0.7173, 1.907, 0.7678, 1.908, 0.7867, 1.091, 0.7888, 1.111, 0.7514, 1.108, 0.7514, 1.108, 0.7524, 1.09, 0.7867, 1.091, 0.3472, 1.869, 0.3574, 1.897, 0.2918, 1.898, 0.2918, 1.898, 0.2812, 1.87, 0.3472, 1.869, 0.2812, 1.87, 0.2918, 1.898, 0.2269, 1.899, 0.2269, 1.899, 0.2228, 1.873, 0.2812, 1.87, 0.2228, 1.873, 0.2269, 1.899, 0.1638, 1.901, 0.1638, 1.901, 0.1633, 1.879, 0.2228, 1.873, 0.3719, 1.946, 0.3725, 1.975, 0.311, 1.97, 0.311, 1.97, 0.3091, 1.944, 0.3719, 1.946, 0.3091, 1.944, 0.311, 1.97, 0.2413, 1.967, 0.2413, 1.967, 0.2399, 1.944, 0.3091, 1.944, 0.2399, 1.944, 0.2413, 1.967, 0.1746, 1.965, 0.1746, 1.965, 0.1732, 1.943, 0.2399, 1.944, 0.9351, 1.915, 0.9409, 1.948, 0.866, 1.934, 0.866, 1.934, 0.8665, 1.912, 0.9351, 1.915, 0.8665, 1.912, 0.866, 1.934, 0.814, 1.935, 0.814, 1.935, 0.8143, 1.909, 0.8665, 1.912, 0.8143, 1.909, 0.814, 1.935, 0.7657, 1.932, 0.7657, 1.932, 0.7678, 1.908, 0.8143, 1.909, 0.9497, 1.883, 0.9351, 1.915, 0.8665, 1.912, 0.8665, 1.912, 0.8792, 1.883, 0.9497, 1.883, 0.8792, 1.883, 0.8665, 1.912, 0.8143, 1.909, 0.8143, 1.909, 0.8196, 1.883, 0.8792, 1.883, 0.1066, 1.438, 0.09497, 1.5, 0.05029, 1.463, 0.05029, 1.463, 0.06543, 1.43, 0.1066, 1.438, 0.8196, 1.883, 0.8143, 1.909, 0.7678, 1.908, 0.7678, 1.908, 0.7708, 1.883, 0.8196, 1.883, 0.7708, 1.883, 0.7678, 1.908, 0.7173, 1.907, 0.7173, 1.907, 0.7187, 1.884, 0.7708, 1.883, 0.5914, 1.246, 0.5901, 1.286, 0.5406, 1.287, 0.5406, 1.287, 0.5384, 1.251, 0.5914, 1.246, 0.7863, 1.222, 0.8041, 1.267, 0.7295, 1.277, 0.7295, 1.277, 0.7239, 1.23, 0.7863, 1.222, 0.7239, 1.23, 0.7295, 1.277, 0.6601, 1.283, 0.6601, 1.283, 0.6537, 1.237, 0.7239, 1.23, 0.6537, 1.237, 0.6601, 1.283, 0.5901, 1.286, 0.5901, 1.286, 0.5914, 1.246, 0.6537, 1.237, 0.3468, 1.84, 0.3472, 1.869, 0.2812, 1.87, 0.2812, 1.87, 0.2795, 1.84, 0.3468, 1.84, 0.1581, 1.855, 0.1633, 1.879, 0.1008, 1.886, 0.1008, 1.886, 0.09583, 1.87, 0.1581, 1.855, 0.2795, 1.84, 0.2812, 1.87, 0.2228, 1.873, 0.2228, 1.873, 0.2184, 1.845, 0.2795, 1.84, 0.2184, 1.845, 0.2228, 1.873, 0.1633, 1.879, 0.1633, 1.879, 0.1581, 1.855, 0.2184, 1.845, 0.08778, 1.553, 0.09003, 1.605, 0.0599, 1.584, 0.0599, 1.584, 0.05112, 1.558, 0.08778, 1.553, 0.1698, 1.922, 0.1732, 1.943, 0.1064, 1.942, 0.1064, 1.942, 0.1036, 1.924, 0.1698, 1.922, 0.3725, 1.913, 0.3719, 1.946, 0.3091, 1.944, 0.3091, 1.944, 0.3076, 1.918, 0.3725, 1.913, 0.3076, 1.918, 0.3091, 1.944, 0.2399, 1.944, 0.2399, 1.944, 0.2377, 1.92, 0.3076, 1.918, 0.2377, 1.92, 0.2399, 1.944, 0.1732, 1.943, 0.1732, 1.943, 0.1698, 1.922, 0.2377, 1.92, 0.7824, 1.066, 0.7867, 1.091, 0.7524, 1.09, 0.7524, 1.09, 0.7475, 1.073, 0.7824, 1.066, 0.1144, 1.379, 0.1066, 1.438, 0.07428, 1.405, 0.07428, 1.405, 0.08463, 1.376, 0.1144, 1.379, 0.9027, 1.088, 0.9064, 1.116, 0.8668, 1.114, 0.8668, 1.114, 0.8635, 1.088, 0.9027, 1.088, 0.8635, 1.088, 0.8668, 1.114, 0.8267, 1.112, 0.8267, 1.112, 0.8236, 1.089, 0.8635, 1.088, 0.8236, 1.089, 0.8267, 1.112, 0.7888, 1.111, 0.7888, 1.111, 0.7867, 1.091, 0.8236, 1.089, 0.9029, 1.057, 0.9027, 1.088, 0.8635, 1.088, 0.8635, 1.088, 0.8633, 1.058, 0.9029, 1.057, 0.8633, 1.058, 0.8635, 1.088, 0.8236, 1.089, 0.8236, 1.089, 0.8223, 1.063, 0.8633, 1.058, 0.8223, 1.063, 0.8236, 1.089, 0.7867, 1.091, 0.7867, 1.091, 0.7824, 1.066, 0.8223, 1.063, 0.5251, 1.317, 0.5406, 1.287, 0.5901, 1.286, 0.5901, 1.286, 0.5855, 1.33, 0.5251, 1.317, 0.6442, 1.335, 0.5855, 1.33, 0.5901, 1.286, 0.5901, 1.286, 0.6601, 1.283, 0.6442, 1.335, 0.7018, 1.338, 0.6442, 1.335, 0.6601, 1.283, 0.6601, 1.283, 0.7295, 1.277, 0.7018, 1.338, 0.763, 1.338, 0.7018, 1.338, 0.7295, 1.277, 0.7295, 1.277, 0.8041, 1.267, 0.763, 1.338, 0.5165, 1.24, 0.579, 1.216, 0.5914, 1.246, 0.5914, 1.246, 0.5384, 1.251, 0.5165, 1.24, 0.579, 1.216, 0.6408, 1.209, 0.6537, 1.237, 0.6537, 1.237, 0.5914, 1.246, 0.579, 1.216, 0.6408, 1.209, 0.7047, 1.197, 0.7239, 1.23, 0.7239, 1.23, 0.6537, 1.237, 0.6408, 1.209, 0.7616, 1.174, 0.7863, 1.222, 0.7239, 1.23, 0.7239, 1.23, 0.7047, 1.197, 0.7616, 1.174, 0.821, 1.654, 0.8167, 1.654, 0.8177, 1.643, 0.8177, 1.643, 0.8229, 1.644, 0.821, 1.654, 0.578, 1.487, 0.5897, 1.537, 0.5383, 1.552, 0.5383, 1.552, 0.5251, 1.509, 0.578, 1.487, 0.7658, 1.4, 0.7827, 1.459, 0.7209, 1.487, 0.7209, 1.487, 0.7049, 1.43, 0.7658, 1.4, 0.7049, 1.43, 0.7209, 1.487, 0.6505, 1.509, 0.6505, 1.509, 0.6355, 1.458, 0.7049, 1.43, 0.6355, 1.458, 0.6505, 1.509, 0.5897, 1.537, 0.5897, 1.537, 0.578, 1.487, 0.6355, 1.458, 0.7087, 1.339, 0.7658, 1.4, 0.7049, 1.43, 0.7049, 1.43, 0.67, 1.39, 0.7087, 1.339, 0.6107, 1.432, 0.67, 1.39, 0.7049, 1.43, 0.7049, 1.43, 0.6355, 1.458, 0.6107, 1.432, 0.5514, 1.465, 0.6107, 1.432, 0.6355, 1.458, 0.6355, 1.458, 0.578, 1.487, 0.5514, 1.465, 0.4929, 1.496, 0.5514, 1.465, 0.578, 1.487, 0.578, 1.487, 0.5251, 1.509, 0.4929, 1.496, 0.7827, 1.537, 0.7191, 1.529, 0.7209, 1.487, 0.7209, 1.487, 0.7827, 1.459, 0.7827, 1.537, 0.7191, 1.529, 0.6499, 1.548, 0.6505, 1.509, 0.6505, 1.509, 0.7209, 1.487, 0.7191, 1.529, 0.6499, 1.548, 0.5844, 1.572, 0.5897, 1.537, 0.5897, 1.537, 0.6505, 1.509, 0.6499, 1.548, 0.5195, 1.594, 0.5383, 1.552, 0.5897, 1.537, 0.5897, 1.537, 0.5844, 1.572, 0.5195, 1.594, 0.5788, 1.687, 0.586, 1.736, 0.5347, 1.74, 0.5347, 1.74, 0.5344, 1.695, 0.5788, 1.687, 0.753, 1.654, 0.7679, 1.706, 0.7122, 1.717, 0.7122, 1.717, 0.6941, 1.662, 0.753, 1.654, 0.6941, 1.662, 0.7122, 1.717, 0.6476, 1.728, 0.6476, 1.728, 0.6338, 1.676, 0.6941, 1.662, 0.6338, 1.676, 0.6476, 1.728, 0.586, 1.736, 0.586, 1.736, 0.5788, 1.687, 0.6338, 1.676, 0.7075, 1.595, 0.753, 1.654, 0.6941, 1.662, 0.6941, 1.662, 0.6381, 1.617, 0.7075, 1.595, 0.5931, 1.633, 0.6381, 1.617, 0.6941, 1.662, 0.6941, 1.662, 0.6338, 1.676, 0.5931, 1.633, 0.5522, 1.651, 0.5931, 1.633, 0.6338, 1.676, 0.6338, 1.676, 0.5788, 1.687, 0.5522, 1.651, 0.5075, 1.669, 0.5522, 1.651, 0.5788, 1.687, 0.5788, 1.687, 0.5344, 1.695, 0.5075, 1.669, 0.7388, 1.783, 0.6718, 1.778, 0.7122, 1.717, 0.7122, 1.717, 0.7679, 1.706, 0.7388, 1.783, 0.6718, 1.778, 0.6166, 1.783, 0.6476, 1.728, 0.6476, 1.728, 0.7122, 1.717, 0.6718, 1.778, 0.6166, 1.783, 0.572, 1.778, 0.586, 1.736, 0.586, 1.736, 0.6476, 1.728, 0.6166, 1.783, 0.524, 1.769, 0.5347, 1.74, 0.586, 1.736, 0.586, 1.736, 0.572, 1.778, 0.524, 1.769, 0.5722, 1.099, 0.5818, 1.136, 0.5479, 1.147, 0.5479, 1.147, 0.5374, 1.109, 0.5722, 1.099, 0.6987, 1.071, 0.7045, 1.132, 0.668, 1.131, 0.668, 1.131, 0.658, 1.082, 0.6987, 1.071, 0.658, 1.082, 0.668, 1.131, 0.6274, 1.135, 0.6274, 1.135, 0.6142, 1.095, 0.658, 1.082, 0.6142, 1.095, 0.6274, 1.135, 0.5818, 1.136, 0.5818, 1.136, 0.5722, 1.099, 0.6142, 1.095, 0.6417, 1.016, 0.6987, 1.071, 0.658, 1.082, 0.658, 1.082, 0.6247, 1.05, 0.6417, 1.016, 0.5919, 1.067, 0.6247, 1.05, 0.658, 1.082, 0.658, 1.082, 0.6142, 1.095, 0.5919, 1.067, 0.5583, 1.082, 0.5919, 1.067, 0.6142, 1.095, 0.6142, 1.095, 0.5722, 1.099, 0.5583, 1.082, 0.5232, 1.095, 0.5583, 1.082, 0.5722, 1.099, 0.5722, 1.099, 0.5374, 1.109, 0.5232, 1.095, 0.9064, 1.016, 0.9029, 1.057, 0.8633, 1.058, 0.8633, 1.058, 0.8687, 1.03, 0.9064, 1.016, 0.8633, 1.058, 0.8223, 1.063, 0.834, 1.04, 0.834, 1.04, 0.8687, 1.03, 0.8633, 1.058, 0.8223, 1.063, 0.7824, 1.066, 0.79, 1.051, 0.79, 1.051, 0.834, 1.04, 0.8223, 1.063, 0.7475, 1.073, 0.756, 1.057, 0.79, 1.051, 0.79, 1.051, 0.7824, 1.066, 0.7475, 1.073, 0.6182, 1.147, 0.5745, 1.153, 0.5818, 1.136, 0.5818, 1.136, 0.6274, 1.135, 0.6182, 1.147, 0.7045, 1.132, 0.6902, 1.161, 0.654, 1.151, 0.654, 1.151, 0.668, 1.131, 0.7045, 1.132, 0.654, 1.151, 0.6182, 1.147, 0.6274, 1.135, 0.6274, 1.135, 0.668, 1.131, 0.654, 1.151, 0.5407, 1.161, 0.5479, 1.147, 0.5818, 1.136, 0.5818, 1.136, 0.5745, 1.153, 0.5407, 1.161, 0.756, 1.057, 0.7475, 1.073, 0.7188, 1.073, 0.7188, 1.073, 0.7228, 1.057, 0.756, 1.057, 0.5479, 1.147, 0.5407, 1.161, 0.5116, 1.155, 0.5116, 1.155, 0.5282, 1.146, 0.5479, 1.147, 0.5232, 1.095, 0.5374, 1.109, 0.5129, 1.122, 0.5129, 1.122, 0.4996, 1.115, 0.5232, 1.095, 0.5374, 1.109, 0.5479, 1.147, 0.5282, 1.146, 0.5282, 1.146, 0.5129, 1.122, 0.5374, 1.109, 0.7524, 1.09, 0.7514, 1.108, 0.7199, 1.103, 0.7199, 1.103, 0.7185, 1.087, 0.7524, 1.09, 0.7475, 1.073, 0.7524, 1.09, 0.7185, 1.087, 0.7185, 1.087, 0.7188, 1.073, 0.7475, 1.073, 0.7228, 1.057, 0.7188, 1.073, 0.711, 1.076, 0.711, 1.076, 0.7078, 1.07, 0.7228, 1.057, 0.5282, 1.146, 0.5116, 1.155, 0.4989, 1.146, 0.4989, 1.146, 0.501, 1.142, 0.5282, 1.146, 0.4996, 1.115, 0.5129, 1.122, 0.4989, 1.132, 0.4989, 1.132, 0.4938, 1.131, 0.4996, 1.115, 0.5129, 1.122, 0.5282, 1.146, 0.501, 1.142, 0.501, 1.142, 0.4989, 1.132, 0.5129, 1.122, 0.7185, 1.087, 0.7199, 1.103, 0.7067, 1.089, 0.7067, 1.089, 0.7107, 1.083, 0.7185, 1.087, 0.7188, 1.073, 0.7185, 1.087, 0.7107, 1.083, 0.7107, 1.083, 0.711, 1.076, 0.7188, 1.073, 0.7078, 1.07, 0.711, 1.076, 0.7051, 1.079, 0.501, 1.142, 0.4989, 1.146, 0.4947, 1.139, 0.4938, 1.131, 0.4989, 1.132, 0.4947, 1.139, 0.4989, 1.132, 0.501, 1.142, 0.4947, 1.139, 0.7107, 1.083, 0.7067, 1.089, 0.7051, 1.079, 0.711, 1.076, 0.7107, 1.083, 0.7051, 1.079, 0.5347, 1.74, 0.524, 1.769, 0.4905, 1.759, 0.4905, 1.759, 0.4964, 1.735, 0.5347, 1.74, 0.5075, 1.669, 0.5344, 1.695, 0.5037, 1.706, 0.5037, 1.706, 0.4803, 1.689, 0.5075, 1.669, 0.5344, 1.695, 0.5347, 1.74, 0.4964, 1.735, 0.4964, 1.735, 0.5037, 1.706, 0.5344, 1.695, 0.7173, 1.907, 0.7141, 1.93, 0.6791, 1.93, 0.6791, 1.93, 0.6752, 1.909, 0.7173, 1.907, 0.7187, 1.884, 0.7173, 1.907, 0.6752, 1.909, 0.6752, 1.909, 0.6797, 1.884, 0.7187, 1.884, 0.4964, 1.735, 0.4905, 1.759, 0.4748, 1.739, 0.4748, 1.739, 0.4849, 1.73, 0.4964, 1.735, 0.4803, 1.689, 0.5037, 1.706, 0.487, 1.714, 0.487, 1.714, 0.4726, 1.706, 0.4803, 1.689, 0.5037, 1.706, 0.4964, 1.735, 0.4849, 1.73, 0.4849, 1.73, 0.487, 1.714, 0.5037, 1.706, 0.6752, 1.909, 0.6791, 1.93, 0.6609, 1.924, 0.6609, 1.924, 0.658, 1.91, 0.6752, 1.909, 0.6797, 1.884, 0.6752, 1.909, 0.658, 1.91, 0.658, 1.91, 0.655, 1.897, 0.6797, 1.884, 0.4849, 1.73, 0.4748, 1.739, 0.4739, 1.731, 0.4739, 1.731, 0.48, 1.727, 0.4849, 1.73, 0.4726, 1.706, 0.487, 1.714, 0.4803, 1.719, 0.4803, 1.719, 0.4728, 1.716, 0.4726, 1.706, 0.487, 1.714, 0.4849, 1.73, 0.48, 1.727, 0.48, 1.727, 0.4803, 1.719, 0.487, 1.714, 0.658, 1.91, 0.6609, 1.924, 0.6526, 1.918, 0.6526, 1.918, 0.6521, 1.911, 0.658, 1.91, 0.655, 1.897, 0.658, 1.91, 0.6521, 1.911, 0.6521, 1.911, 0.6498, 1.904, 0.655, 1.897, 0.48, 1.727, 0.4739, 1.731, 0.4747, 1.724, 0.4728, 1.716, 0.4803, 1.719, 0.4747, 1.724, 0.4803, 1.719, 0.48, 1.727, 0.4747, 1.724, 0.6521, 1.911, 0.6526, 1.918, 0.6466, 1.911, 0.6498, 1.904, 0.6521, 1.911, 0.6466, 1.911, 0.5383, 1.552, 0.5195, 1.594, 0.4859, 1.576, 0.4859, 1.576, 0.4984, 1.557, 0.5383, 1.552, 0.4929, 1.496, 0.5251, 1.509, 0.4962, 1.533, 0.4962, 1.533, 0.4726, 1.537, 0.4929, 1.496, 0.5251, 1.509, 0.5383, 1.552, 0.4984, 1.557, 0.4984, 1.557, 0.4962, 1.533, 0.5251, 1.509, 0.1064, 1.942, 0.1082, 1.962, 0.06508, 1.956, 0.06508, 1.956, 0.06329, 1.942, 0.1064, 1.942, 0.1036, 1.924, 0.1064, 1.942, 0.06329, 1.942, 0.06329, 1.942, 0.06622, 1.929, 0.1036, 1.924, 0.4984, 1.557, 0.4859, 1.576, 0.4823, 1.565, 0.4823, 1.565, 0.4901, 1.557, 0.4984, 1.557, 0.4726, 1.537, 0.4962, 1.533, 0.4856, 1.548, 0.4856, 1.548, 0.4764, 1.548, 0.4726, 1.537, 0.4962, 1.533, 0.4984, 1.557, 0.4901, 1.557, 0.4901, 1.557, 0.4856, 1.548, 0.4962, 1.533, 0.06329, 1.942, 0.06508, 1.956, 0.05645, 1.949, 0.05645, 1.949, 0.05613, 1.942, 0.06329, 1.942, 0.06622, 1.929, 0.06329, 1.942, 0.05613, 1.942, 0.05613, 1.942, 0.05623, 1.936, 0.06622, 1.929, 0.4901, 1.557, 0.4823, 1.565, 0.4815, 1.556, 0.4764, 1.548, 0.4856, 1.548, 0.4815, 1.556, 0.4856, 1.548, 0.4901, 1.557, 0.4815, 1.556, 0.05613, 1.942, 0.05645, 1.949, 0.05029, 1.943, 0.05623, 1.936, 0.05613, 1.942, 0.05029, 1.943, 0.5165, 1.24, 0.5384, 1.251, 0.5017, 1.271, 0.5017, 1.271, 0.4986, 1.26, 0.5165, 1.24, 0.5406, 1.287, 0.5251, 1.317, 0.4973, 1.3, 0.4973, 1.3, 0.5071, 1.282, 0.5406, 1.287, 0.1008, 1.886, 0.09738, 1.912, 0.06485, 1.913, 0.06485, 1.913, 0.0631, 1.896, 0.1008, 1.886, 0.5384, 1.251, 0.5406, 1.287, 0.5071, 1.282, 0.5071, 1.282, 0.5017, 1.271, 0.5384, 1.251, 0.09583, 1.87, 0.1008, 1.886, 0.0631, 1.896, 0.0631, 1.896, 0.06284, 1.882, 0.09583, 1.87, 0.4986, 1.26, 0.5017, 1.271, 0.4986, 1.274, 0.4986, 1.274, 0.4946, 1.271, 0.4986, 1.26, 0.5071, 1.282, 0.4973, 1.3, 0.4938, 1.285, 0.4938, 1.285, 0.5005, 1.279, 0.5071, 1.282, 0.0631, 1.896, 0.06485, 1.913, 0.05375, 1.906, 0.05375, 1.906, 0.05458, 1.899, 0.0631, 1.896, 0.5017, 1.271, 0.5071, 1.282, 0.5005, 1.279, 0.5005, 1.279, 0.4986, 1.274, 0.5017, 1.271, 0.06284, 1.882, 0.0631, 1.896, 0.05458, 1.899, 0.05458, 1.899, 0.05344, 1.894, 0.06284, 1.882, 0.4946, 1.271, 0.4986, 1.274, 0.4953, 1.277, 0.5005, 1.279, 0.4938, 1.285, 0.4953, 1.277, 0.05458, 1.899, 0.05375, 1.906, 0.05029, 1.9, 0.4986, 1.274, 0.5005, 1.279, 0.4953, 1.277, 0.05344, 1.894, 0.05458, 1.899, 0.05029, 1.9])
me_severedhand_ms3d_m.materials.append(mat_material__handtestmao)
me_severedhand_ms3d_m.use_remesh_preserve_volume = False
me_severedhand_ms3d_m.use_remesh_preserve_attributes = False
me_severedhand_ms3d_m.use_mirror_vertex_groups = False
me_severedhand_ms3d_m.update()
arm_severedhand_ms3d_a = bpy.data.armatures.new('severedhand.ms3d.a')  # bones are not reproduced

# ---- objects
ob_severedhand_ms3d_eo = bpy.data.objects.new('severedhand.ms3d.eo', None)
ob_severedhand_ms3d_ao = bpy.data.objects.new('severedhand.ms3d.ao', arm_severedhand_ms3d_a)
ob_severedhand_ms3d_mo = bpy.data.objects.new('severedhand.ms3d.mo', me_severedhand_ms3d_m)

# ---- transforms, parenting, visibility, modifiers, constraints
ob_severedhand_ms3d_eo.location = (0.0, 0.0, 0.0)
ob_severedhand_ms3d_eo.empty_image_offset = (0.0, 0.0)
ob_severedhand_ms3d_eo.lineart.crease_threshold = 0.0
ob_severedhand_ms3d_ao.parent = ob_severedhand_ms3d_eo
ob_severedhand_ms3d_ao.location = (0.0, 0.0, 0.0)
ob_severedhand_ms3d_ao.show_in_front = True
ob_severedhand_ms3d_ao.lineart.crease_threshold = 0.0
ob_severedhand_ms3d_mo.parent = ob_severedhand_ms3d_eo
ob_severedhand_ms3d_mo.location = (0.0, 0.0, 0.0)
ob_severedhand_ms3d_mo.rotation_euler = (-1.571, -0.0, 0.0)
ob_severedhand_ms3d_mo.lineart.crease_threshold = 0.0
_vg = ob_severedhand_ms3d_mo.vertex_groups.new(name='Bone')
_vg.add([0, 1, 2, 3, 4, 5, 6, 7, 8, 9, 10, 11, 12, 13, 14, 15, 16, 17, 18, 19, 20, 21, 22, 23, 24, 25, 26, 27, 28, 29, 30, 31, 32, 33, 34, 35, 36, 37, 38, 39, 40, 41, 42, 43, 44, 45, 46, 47, 48, 49, 50, 51, 52, 53, 54, 55, 56, 57, 58, 59, 60, 61, 62, 63, 64, 65, 66, 67, 68, 69, 70, 71, 72, 73, 74, 75, 76, 77, 78, 79, 80, 81, 82, 83, 84, 85, 86, 87, 88, 89, 90, 91, 92, 93, 94, 95, 96, 97, 98, 99, 100, 101, 102, 103, 104, 105, 106, 107, 108, 109, 110, 111, 112, 113, 114, 115, 116, 117, 118, 119, 120, 121, 122, 123, 124, 125, 126, 127, 128, 129, 130, 131, 132, 133, 134, 135, 136, 137, 138, 139, 140, 141, 142, 143, 144, 145, 146, 147, 148, 149, 150, 151, 152, 153, 154, 155, 156, 157, 158, 159, 160, 161, 162, 163, 164, 165, 166, 167, 168, 169, 170, 171, 172, 173, 174, 175, 176, 177, 178, 179, 180, 181, 182, 183, 184, 185, 186, 187, 188, 189, 190, 191, 192, 193, 194, 195, 196, 197, 198, 199, 200, 201, 202, 203, 204, 205, 206, 207, 208, 209, 210, 211, 212, 213, 214, 215, 216, 217, 218, 219, 220, 221, 222, 223, 224, 225, 226, 227, 228, 229, 230, 231, 232, 233, 234, 235, 236, 237, 238, 239, 240, 241, 242, 243, 244, 245, 246, 247, 248, 249, 250, 251, 252, 253, 254, 255, 256, 257, 258, 259, 260, 261, 262, 263, 264, 265, 266, 267, 268, 269, 270, 271, 272, 273, 274, 275, 276, 277, 278, 279, 280, 281, 282, 283, 284, 285, 286, 287, 288, 289, 290, 291, 292, 293, 294, 295, 296, 297, 298, 299, 300, 301, 302, 303, 304, 305, 306, 307, 308, 309, 310, 311, 312, 313, 314, 315, 316, 317, 318, 319, 320, 321, 322, 323, 324, 325, 326, 327, 328, 329, 330, 331, 332, 333, 334, 335, 336, 337, 338, 339, 340, 341, 342, 343, 344, 345, 346, 347, 348, 349, 350, 351, 352, 353, 354, 355, 356, 357, 358, 359, 360, 361, 362, 363, 364, 365, 366, 367, 368, 369, 370, 371, 372, 373, 374, 375, 376, 377, 378, 379, 380, 381, 382, 383, 384, 385, 386, 387, 388, 389, 390, 391, 392, 393, 394, 395, 396, 397, 398, 399, 400, 401, 402, 403, 404, 405, 406, 407, 408, 409, 410, 411, 412, 413, 414, 415, 416, 417, 418, 419, 420, 421, 422, 423, 424, 425, 426, 427, 428, 429, 430, 431, 432, 433, 434, 435, 436, 437, 438, 439, 440, 441, 442, 443, 444, 445, 446, 447, 448, 449, 450, 451, 452, 453, 454, 455, 456, 457, 458, 459, 460, 461, 462, 463, 464, 465, 466, 467, 468, 469, 470, 471, 472, 473, 474, 475, 476, 477, 478, 479, 480, 481, 482, 483, 484, 485, 486, 487, 488, 489, 490, 491, 492, 493, 494, 495, 496, 497, 498, 499, 500, 501, 502, 503, 504, 505, 506, 507, 508, 509, 510, 511, 512, 513, 514, 515, 516, 517, 518, 519, 520, 521, 522, 523, 524, 525, 526, 527, 528, 529, 530, 531, 532, 533, 534, 535, 536, 537, 538, 539, 540, 541, 542, 543, 544, 545, 546, 547, 548, 549, 550, 551, 552, 553, 554, 555, 556, 557, 558, 559, 560, 561, 562, 563, 564, 565, 566, 567, 568, 569, 570, 571, 572, 573, 574, 575, 576, 577, 578, 579, 580, 581, 582, 583, 584, 585, 586, 587, 588, 589, 590, 591, 592, 593, 594, 595, 596, 597, 598, 599, 600, 601, 602, 603, 604, 605, 606, 607, 608, 609, 610, 611, 612, 613, 614, 615, 616, 617, 618, 619, 620, 621, 622, 623, 624, 625, 626, 627, 628, 629, 630, 631, 632, 633, 634, 635, 636, 637, 638, 639, 640, 641, 642, 643, 644, 645, 646, 647, 648, 649, 650, 651, 652, 653, 654, 655, 656, 657, 658, 659, 660, 661, 662, 663, 664, 665, 666, 667, 668, 669, 670, 671, 672, 673, 674, 675, 676, 677, 678, 679, 680, 681, 682, 683, 684, 685, 686, 687, 688, 689, 690, 691, 692, 693, 694, 695, 696, 697, 698, 699, 700, 701, 702, 703, 704, 705, 706, 707, 708, 709, 710, 711, 712, 713, 714, 715, 716, 717, 718, 719, 720, 721, 722, 723, 724, 725, 726, 727, 728, 729, 730, 731, 732, 733, 734, 735, 736], 1.0, 'REPLACE')
_m = ob_severedhand_ms3d_mo.modifiers.new('ms3d_smoothing_groups', 'EDGE_SPLIT')
_m.use_edge_angle = False
_m = ob_severedhand_ms3d_mo.modifiers.new('severedhand.ms3d.a', 'ARMATURE')
_m.object = ob_severedhand_ms3d_ao

# ---- collection membership
col_collection_1.objects.link(ob_severedhand_ms3d_eo)
col_collection_1.objects.link(ob_severedhand_ms3d_ao)
col_collection_1.objects.link(ob_severedhand_ms3d_mo)

# ---- scene / render settings (as saved in the file)
scene.frame_start = 1; scene.frame_end = 13; scene.frame_set(0)
scene.render.engine = 'BLENDER_EEVEE_NEXT'
scene.render.resolution_percentage = 50
scene.render.fps = 20
scene.render.dither_intensity = 0.0
scene.cycles.use_denoising = False
scene.cycles.samples = 128
scene.cycles.sampling_pattern = 'TABULATED_SOBOL'
scene.cycles.use_adaptive_sampling = False
scene.cycles.use_light_tree = False
scene.cycles.blur_glossy = 0.0
scene.cycles.sample_clamp_indirect = 0.0
scene.view_settings.view_transform = 'Standard'
bpy.context.view_layer.update()

# ---- added for rendering (the .blend has no active camera and no usable light): camera, sun
cam_auto = bpy.data.cameras.new('AutoCamera')
cam_auto.lens = 50.0
cam_auto.sensor_width = 36.0
cam_auto.clip_end = 1000.0
ob_auto_camera = bpy.data.objects.new('AutoCamera', cam_auto)
scene.collection.objects.link(ob_auto_camera)
ob_auto_camera.location = (6.79422, -7.99553, 5.58556)
ob_auto_camera.rotation_euler = (1.09748, -7.21219e-08, 0.694738)
scene.camera = ob_auto_camera
light_auto_sun = bpy.data.lights.new('AutoSun', 'SUN')
light_auto_sun.energy = 3.0
light_auto_sun.angle = 0.0523599
ob_auto_sun = bpy.data.objects.new('AutoSun', light_auto_sun)
scene.collection.objects.link(ob_auto_sun)
ob_auto_sun.rotation_euler = (0.872665, 0.174533, 0.523599)
bpy.context.view_layer.update()
